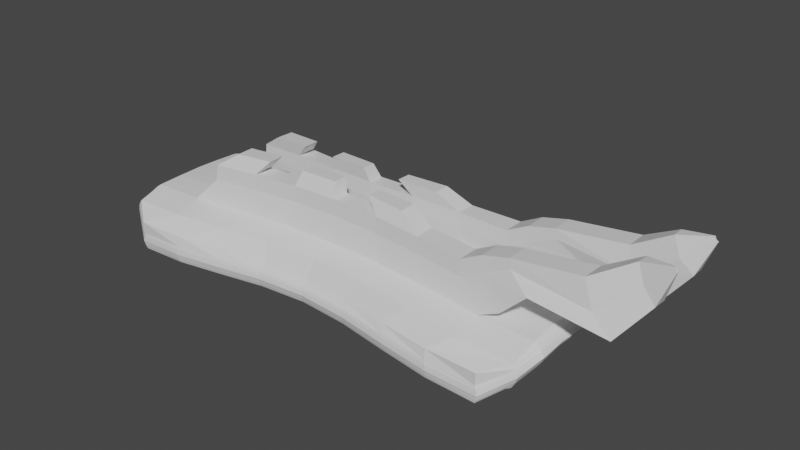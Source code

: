 # Source: GrapplingHook.blend  (saved by Blender 2.80.75; exported with 4.5.12 LTS)
import bpy
from mathutils import Matrix  # noqa: F401  (used for matrix-valued properties, if any)

bpy.ops.wm.read_factory_settings(use_empty=True)
scene = bpy.context.scene
scene.name = 'Scene'

# ---- collections
col_collection = bpy.data.collections.new('Collection'); scene.collection.children.link(col_collection)

# ---- materials (node trees are filled in below, after node groups)
mat_base = bpy.data.materials.new('Base')
mat_base.alpha_threshold = 0.0
mat_base.use_transparent_shadow = False
mat_base.line_color = (0.0, 0.0, 0.0, 1.0)
mat_metal = bpy.data.materials.new('Metal')
mat_metal.use_transparent_shadow = False
mat_pad = bpy.data.materials.new('Pad')
mat_pad.use_transparent_shadow = False

# ---- material node trees
mat_base.use_nodes = True; mat_base.node_tree.nodes.clear()
_N = mat_base.node_tree.nodes; _L = mat_base.node_tree.links
n0 = _N.new('ShaderNodeOutputMaterial'); n0.name = 'Material Output'; n0.location = (300, 300)
n1 = _N.new('ShaderNodeBsdfPrincipled'); n1.name = 'Principled BSDF'; n1.location = (10, 300)
n1.distribution = 'GGX'
n1.subsurface_method = 'BURLEY'
n1.inputs[2].default_value = 0.4
n1.inputs[3].default_value = 1.45
n1.inputs[27].default_value = (0.0, 0.0, 0.0, 1.0)
n1.inputs[28].default_value = 1.0
_L.new(n1.outputs[0], n0.inputs[0])
n0.is_active_output = True
mat_metal.use_nodes = True; mat_metal.node_tree.nodes.clear()
_N = mat_metal.node_tree.nodes; _L = mat_metal.node_tree.links
n0 = _N.new('ShaderNodeOutputMaterial'); n0.name = 'Material Output'; n0.location = (300, 300)
n1 = _N.new('ShaderNodeBsdfPrincipled'); n1.name = 'Principled BSDF'; n1.location = (10, 300)
n1.distribution = 'GGX'
n1.subsurface_method = 'BURLEY'
n1.inputs[3].default_value = 1.45
n1.inputs[27].default_value = (0.0, 0.0, 0.0, 1.0)
n1.inputs[28].default_value = 1.0
_L.new(n1.outputs[0], n0.inputs[0])
n0.is_active_output = True
mat_pad.use_nodes = True; mat_pad.node_tree.nodes.clear()
_N = mat_pad.node_tree.nodes; _L = mat_pad.node_tree.links
n0 = _N.new('ShaderNodeOutputMaterial'); n0.name = 'Material Output'; n0.location = (300, 300)
n1 = _N.new('ShaderNodeBsdfPrincipled'); n1.name = 'Principled BSDF'; n1.location = (10, 300)
n1.distribution = 'GGX'
n1.subsurface_method = 'BURLEY'
n1.inputs[3].default_value = 1.45
n1.inputs[27].default_value = (0.0, 0.0, 0.0, 1.0)
n1.inputs[28].default_value = 1.0
_L.new(n1.outputs[0], n0.inputs[0])
n0.is_active_output = True

# ---- world
world_world = bpy.data.worlds.new('World'); scene.world = world_world
world_world.use_nodes = True; world_world.node_tree.nodes.clear()
_N = world_world.node_tree.nodes; _L = world_world.node_tree.links
n0 = _N.new('ShaderNodeOutputWorld'); n0.name = 'World Output'; n0.location = (300, 300)
n1 = _N.new('ShaderNodeBackground'); n1.name = 'Background'; n1.location = (10, 300)
n1.inputs[0].default_value = (0.05088, 0.05088, 0.05088, 1.0)
_L.new(n1.outputs[0], n0.inputs[0])
n0.is_active_output = True
world_world.color = (0.05088, 0.05088, 0.05088)
world_world.use_sun_shadow = False
world_world.sun_shadow_jitter_overblur = 0.0

# ---- meshes
me_cube = bpy.data.meshes.new('Cube')
me_cube.from_pydata([(0.9098, 0.9233, 0.1281), (0.9028, 0.9241, -0.8737), (0.9097, -0.9205, 0.1322), (0.9039, -0.9064, -0.8632), (-0.9341, 0.9232, 0.1276), (-0.9272, 0.9246, -0.8708), (-0.9339, -0.9204, 0.1317), (-0.9283, -0.907, -0.8603), (-1.026, 0.009449, 0.08242), (-0.01181, 0.6633, -0.8124), (0.9182, 0.9346, -0.8342), (-0.9432, -0.9269, -0.8303), (0.9183, -0.9269, -0.8303), (-0.9432, 0.9346, -0.8342), (-0.01257, -0.7223, 0.117), (1.027, 0.0006137, 1.154), (-0.01181, -0.7115, -0.8107), (-1.027, 0.0006137, 1.154), (-0.01255, 0.6592, 0.1227), (1.028, 0.009449, 0.08242), (-0.01238, 0.7445, -0.4265), (1.079, 0.005185, 0.6209), (0.0002355, -0.03096, 0.3589), (-1.077, 0.005185, 0.6209), (-0.01237, -0.7975, -0.4227), (-0.0003909, -0.04009, 1.531), (-1.041, -0.499, -0.08536), (-0.455, 0.8127, -0.8399), (0.9123, 0.9303, -1.077), (-0.9373, -0.9226, -0.5745), (0.9123, -0.9189, -1.073), (-0.9369, 0.9303, -1.077), (-0.4584, -0.8234, 0.1156), (1.026, -0.5044, 1.026), (0.4309, -0.8094, -0.8363), (-1.035, 0.5067, 1.026), (0.4349, 0.8122, 0.1227), (1.033, 0.5183, -0.09757), (-1.043, 0.5193, -0.09824), (0.4314, 0.8125, -0.8408), (0.9119, 0.9266, -0.5785), (-0.9369, -0.9189, -1.073), (0.9119, -0.9226, -0.5745), (-0.9373, 0.9266, -0.5785), (0.4336, -0.8235, 0.1161), (1.026, 0.506, 1.023), (-0.4545, -0.8096, -0.8354), (-1.035, -0.5051, 1.028), (-0.4596, 0.8121, 0.1222), (1.032, -0.4981, -0.08477), (0.4535, 0.8891, -0.6005), (-0.4784, 0.8891, -0.6005), (-0.01214, 0.735, -0.6513), (-0.01263, 0.7304, -0.2236), (1.072, -0.5131, 0.5261), (1.072, 0.5244, 0.5194), (1.066, 0.007859, 0.4081), (1.065, 0.002677, 0.8594), (-0.006879, -0.4027, 0.1068), (-0.006869, 0.3423, 0.1069), (-0.5131, 0.007491, 0.2644), (0.5151, 0.007491, 0.2644), (-1.08, 0.5255, 0.5209), (-1.079, -0.5141, 0.5276), (-1.064, 0.007859, 0.4081), (-1.065, 0.002677, 0.8594), (-0.4784, -0.8901, -0.5849), (0.4535, -0.8901, -0.5849), (-0.01214, -0.7839, -0.6473), (-0.01263, -0.7885, -0.2209), (-0.00621, -0.4089, 1.325), (-0.005856, 0.3298, 1.335), (0.5142, -0.001589, 1.398), (-0.5141, -0.001589, 1.398), (-0.5247, 0.4494, 1.214), (0.5144, 0.4491, 1.213), (0.5145, -0.457, 1.219), (0.4501, -0.8807, -0.3591), (0.4506, -0.8765, -0.8181), (-0.475, -0.8765, -0.8181), (-1.068, -0.5131, 0.7547), (-1.07, -0.509, 0.2936), (-1.071, 0.5259, 0.2838), (0.518, 0.4621, 0.02096), (-0.5298, 0.4625, 0.02039), (-0.5287, -0.4513, 0.04026), (1.06, 0.5182, 0.748), (1.063, 0.5248, 0.2835), (1.062, -0.5079, 0.293), (-0.4754, 0.875, -0.3715), (-0.475, 0.8792, -0.8344), (0.4506, 0.8792, -0.8344), (0.4501, 0.875, -0.3715), (1.06, -0.5122, 0.7524), (0.5177, -0.4509, 0.04076), (-1.068, 0.5191, 0.7503), (-0.4754, -0.8807, -0.3591), (-0.5247, -0.4574, 1.22), (-1.026, -0.7438, -0.4954), (-0.6859, 0.8995, -0.8725), (0.906, 0.9247, -1.217), (-0.931, -0.917, -0.4365), (0.906, -0.9118, -1.213), (-0.9305, 0.9247, -1.217), (-0.6926, -0.8945, 0.1122), (1.019, -0.7593, 0.6422), (0.6632, -0.8795, -0.8586), (-1.036, 0.7625, 0.6463), (0.6681, 0.8999, 0.1047), (1.002, 0.7584, -0.5234), (-1.028, 0.2607, 0.04777), (0.2071, 0.7099, -0.8183), (0.9153, 0.9308, -0.7042), (-0.9403, -0.9231, -0.9434), (0.9153, -0.925, -0.7002), (-0.9405, 0.9308, -0.7042), (0.2075, -0.7515, 0.1209), (1.024, 0.251, 1.134), (-0.2306, -0.7394, -0.8146), (-1.025, -0.2498, 1.137), (-0.2329, 0.7071, 0.126), (1.026, -0.2412, 0.05613), (0.6863, 0.9482, -0.7239), (-0.2454, 0.7919, -0.4774), (-0.01206, 0.7238, -0.8044), (-0.0125, 0.7378, -0.3241), (1.04, -0.7621, 0.1219), (1.073, 0.2624, 0.617), (1.053, 0.008904, 0.2709), (1.072, 0.003945, 0.7417), (-0.01044, -0.5992, -0.2839), (-0.002678, 0.1483, 0.2592), (-0.77, 0.00945, 0.1599), (0.258, -0.01625, 0.3398), (-1.054, 0.7723, 0.09234), (-1.073, -0.252, 0.6208), (-1.051, 0.008904, 0.2709), (-1.072, 0.003945, 0.7417), (-0.7112, -0.9381, -0.7171), (0.2206, -0.8258, -0.4691), (-0.01206, -0.7714, -0.8009), (-0.0125, -0.7933, -0.3209), (-0.01025, -0.6148, 0.8972), (-0.002398, 0.1381, 1.46), (0.771, 0.0004529, 1.27), (-0.2572, -0.02538, 1.497), (-1.027, -0.2414, 0.05614), (-0.2306, 0.71, -0.818), (0.9155, 0.9327, -0.9472), (-0.9405, -0.925, -0.7002), (0.9155, -0.9231, -0.9434), (-0.9403, 0.9327, -0.9472), (-0.2325, -0.7514, 0.1206), (1.024, -0.2497, 1.136), (0.207, -0.7394, -0.815), (-1.025, 0.2511, 1.135), (0.2079, 0.7072, 0.1263), (1.027, 0.2604, 0.04782), (-1.021, 0.7589, -0.5249), (0.6621, 0.8992, -0.8743), (0.9055, 0.9195, -0.4405), (-0.9305, -0.9118, -1.213), (0.9055, -0.917, -0.4365), (-0.931, 0.9195, -0.4405), (0.668, -0.8946, 0.1129), (1.019, 0.7617, 0.6445), (-0.6869, -0.8799, -0.8568), (-1.035, -0.7601, 0.644), (-0.6927, 0.8998, 0.1041), (1.008, -0.7432, -0.4942), (0.2206, 0.7919, -0.4774), (-0.7112, 0.9482, -0.7239), (-0.01225, 0.7402, -0.5269), (-0.01275, 0.7174, -0.1086), (1.072, -0.2519, 0.6203), (1.037, 0.7714, 0.09412), (1.073, 0.006613, 0.5247), (1.052, 0.001546, 0.9942), (-0.002724, -0.2101, 0.2577), (-0.01048, 0.5408, -0.276), (-0.2568, -0.01625, 0.3399), (0.772, 0.00945, 0.1599), (-1.073, 0.2626, 0.6175), (-1.057, -0.7631, 0.1207), (-1.071, 0.006613, 0.5247), (-1.052, 0.001546, 0.9942), (-0.2454, -0.8258, -0.4691), (0.6863, -0.9381, -0.7171), (-0.01225, -0.7909, -0.523), (-0.01275, -0.7778, -0.1064), (-0.002746, -0.2182, 1.449), (-0.01, 0.5412, 0.9326), (0.257, -0.02537, 1.497), (-0.7709, 0.0004529, 1.27), (-0.5158, 0.2175, 1.348), (-0.5275, 0.6955, 0.8397), (-0.2659, 0.3671, 1.3), (-0.7808, 0.5073, 1.111), (0.5131, 0.2174, 1.347), (0.5085, 0.6952, 0.8387), (0.7717, 0.507, 1.11), (0.2548, 0.367, 1.299), (0.5082, -0.7049, 0.8385), (0.5131, -0.222, 1.352), (0.7716, -0.5044, 1.114), (0.2547, -0.4176, 1.296), (0.2188, -0.8166, -0.2603), (0.6814, -0.9309, -0.4761), (0.4518, -0.8857, -0.47), (0.4458, -0.8706, -0.2342), (0.2192, -0.8121, -0.6964), (0.6818, -0.9269, -0.9562), (0.4464, -0.8647, -0.964), (0.4521, -0.8835, -0.6903), (-0.7063, -0.9269, -0.9562), (-0.2436, -0.8121, -0.6964), (-0.4707, -0.8647, -0.964), (-0.4767, -0.8835, -0.6903), (-1.06, -0.2528, 0.8526), (-1.052, -0.764, 0.3304), (-1.074, -0.5136, 0.6424), (-1.057, -0.5095, 0.881), (-1.061, -0.2477, 0.4019), (-1.047, -0.7545, -0.1187), (-1.061, -0.504, 0.1344), (-1.075, -0.5114, 0.4221), (-1.042, 0.7672, -0.1515), (-1.061, 0.2638, 0.3965), (-1.062, 0.523, 0.1235), (-1.076, 0.5258, 0.4138), (0.5154, 0.2275, 0.189), (0.4993, 0.6927, -0.3635), (0.2561, 0.3797, 0.08595), (0.7775, 0.5203, -0.05377), (-0.5181, 0.2277, 0.1891), (-0.5196, 0.693, -0.3647), (-0.7873, 0.5205, -0.05467), (-0.2692, 0.3798, 0.08563), (-0.5225, -0.6892, -0.3386), (-0.5171, -0.2137, 0.2049), (-0.7861, -0.4989, -0.03799), (-0.2688, -0.4115, 0.09521), (1.06, 0.2581, 0.8496), (1.034, 0.7685, 0.3138), (1.066, 0.5213, 0.6349), (1.049, 0.5123, 0.875), (1.061, 0.2635, 0.3962), (1.024, 0.7666, -0.1492), (1.053, 0.522, 0.1235), (1.068, 0.5247, 0.4129), (1.03, -0.7538, -0.1166), (1.061, -0.2475, 0.4016), (1.053, -0.503, 0.1344), (1.067, -0.5104, 0.4212), (-0.244, 0.7777, -0.2668), (-0.7067, 0.9372, -0.4835), (-0.4769, 0.8824, -0.4839), (-0.4713, 0.8624, -0.2451), (-0.2436, 0.7822, -0.7051), (-0.7063, 0.9411, -0.9629), (-0.4707, 0.8684, -0.9793), (-0.4767, 0.8845, -0.7063), (0.6818, 0.9411, -0.9629), (0.2192, 0.7822, -0.7051), (0.4464, 0.8684, -0.9793), (0.4521, 0.8845, -0.7063), (0.6814, 0.9372, -0.4835), (0.2188, 0.7777, -0.2668), (0.4518, 0.8824, -0.4839), (0.4458, 0.8624, -0.2451), (1.035, -0.763, 0.3301), (1.06, -0.2527, 0.8519), (1.066, -0.5127, 0.6405), (1.049, -0.5087, 0.8784), (0.5027, -0.6889, -0.3374), (0.5152, -0.2136, 0.2049), (0.2562, -0.4114, 0.09551), (0.7769, -0.4987, -0.03668), (-1.051, 0.7695, 0.314), (-1.061, 0.2583, 0.8503), (-1.074, 0.5223, 0.6367), (-1.057, 0.5132, 0.8775), (-0.7067, -0.9309, -0.4761), (-0.244, -0.8166, -0.2603), (-0.4769, -0.8857, -0.47), (-0.4713, -0.8706, -0.2342), (-0.5272, -0.7052, 0.8395), (-0.5157, -0.2221, 1.353), (-0.2663, -0.4177, 1.297), (-0.7809, -0.5048, 1.116), (-0.7707, -0.2505, 1.242), (-0.2601, -0.2148, 1.424), (-0.2687, -0.6391, 0.8989), (-0.242, -0.8063, -0.1431), (-0.2447, -0.8215, -0.3634), (-0.7091, -0.9347, -0.5944), (-1.049, 0.2548, 0.9807), (-1.067, 0.2605, 0.7353), (-1.053, 0.7708, 0.2041), (0.7719, -0.2422, 0.1199), (0.2571, -0.2065, 0.2509), (0.2458, -0.6232, -0.2826), (1.048, -0.2515, 0.9816), (1.067, -0.2522, 0.7375), (1.038, -0.7625, 0.2287), (0.2165, 0.765, -0.1488), (0.2197, 0.7851, -0.3708), (0.684, 0.943, -0.6015), (0.2199, 0.7874, -0.5795), (0.2172, 0.7713, -0.8563), (0.6766, 0.9322, -1.106), (-0.7089, 0.9451, -0.8334), (-0.7009, 0.9322, -1.106), (-0.2414, 0.7713, -0.8563), (-0.7015, 0.9265, -0.3507), (-0.7091, 0.943, -0.6015), (-0.2447, 0.7851, -0.3708), (1.067, -0.2496, 0.5217), (1.049, -0.2443, 0.2559), (1.021, -0.7484, -0.2849), (1.031, 0.769, -0.01751), (1.015, 0.7625, -0.313), (1.05, 0.2624, 0.2493), (1.03, 0.7656, 0.4523), (1.036, 0.7699, 0.2053), (1.067, 0.2603, 0.7346), (-0.2612, -0.2066, 0.2509), (-0.7723, -0.2422, 0.1206), (-0.7774, -0.7452, -0.4224), (-0.265, 0.589, -0.2935), (-0.7733, 0.7626, -0.4488), (-0.7731, 0.2618, 0.1093), (0.7538, 0.7622, -0.4474), (0.2442, 0.589, -0.2929), (0.2571, 0.1742, 0.2439), (-1.067, 0.2633, 0.5178), (-1.05, 0.2626, 0.2495), (-1.033, 0.7631, -0.3153), (-1.052, -0.7587, 0.01611), (-1.039, -0.749, -0.2869), (-1.049, -0.2445, 0.2561), (-1.047, -0.7627, 0.4596), (-1.054, -0.7635, 0.2282), (-1.067, -0.2524, 0.7381), (-0.2445, -0.8191, -0.571), (-0.2414, -0.8, -0.8482), (-0.7009, -0.9162, -1.099), (0.6842, -0.9327, -0.8268), (0.6766, -0.9162, -1.099), (0.2172, -0.8, -0.8482), (0.676, -0.9218, -0.3431), (0.684, -0.9347, -0.5944), (0.2197, -0.8215, -0.3634), (0.2557, -0.2147, 1.423), (0.7692, -0.2505, 1.242), (0.7664, -0.761, 0.741), (0.2492, 0.59, 0.9132), (0.7669, 0.7654, 0.7426), (0.7692, 0.2519, 1.24), (-0.7848, 0.766, 0.7441), (-0.2688, 0.5901, 0.9137), (-0.2598, 0.164, 1.428), (-0.7706, 0.2519, 1.24), (0.2558, 0.164, 1.427), (0.2488, -0.6389, 0.8985), (0.2165, -0.8063, -0.1431), (0.2199, -0.8191, -0.571), (-0.7089, -0.9327, -0.8268), (-1.049, -0.2516, 0.9824), (-1.067, -0.2498, 0.5221), (-1.048, 0.7697, -0.01974), (0.7723, 0.2619, 0.1087), (-0.2615, 0.1742, 0.2439), (-0.2663, -0.6233, -0.2831), (1.048, 0.2547, 0.9798), (1.067, 0.2631, 0.5174), (1.035, -0.7579, 0.01759), (-0.242, 0.765, -0.1488), (-0.2445, 0.7874, -0.5795), (0.6842, 0.9451, -0.8334), (0.676, 0.9265, -0.3507), (1.03, -0.7617, 0.4582), (0.7584, -0.7447, -0.4213), (-1.047, 0.7666, 0.4537), (-0.7015, -0.9218, -0.3431), (-0.7843, -0.7616, 0.7424), (-0.0006338, -0.1914, 2.538), (-0.002323, -0.3543, 2.468), (-0.2267, 0.3147, 2.434), (-0.002174, 0.2824, 2.472), (-0.6738, 0.437, 2.233), (-0.4508, 0.3862, 2.345), (0.2226, 0.3147, 2.434), (0.4472, 0.3862, 2.345), (0.4485, -0.1956, 2.42), (0.4472, -0.3972, 2.349), (0.2226, -0.3623, 2.434), (-0.4487, -0.1956, 2.42), (-0.4509, -0.3972, 2.349), (-0.2268, -0.3623, 2.434), (-0.674, -0.439, 2.236), (-0.0005218, 0.1182, 2.541), (-0.4487, 0.1877, 2.418), (0.4485, 0.1877, 2.418), (0.6703, 0.437, 2.233), (0.6704, -0.439, 2.236), (-0.6724, -0.2207, 2.305), (-0.2248, -0.1887, 2.504), (0.2239, -0.1887, 2.504), (0.6723, -0.2207, 2.305), (0.6723, 0.218, 2.303), (-0.2247, 0.1408, 2.504), (-0.6723, 0.218, 2.303), (0.224, 0.1408, 2.504), (-2.386e-06, -0.1891, 3.258), (-0.0005674, -0.3487, 3.219), (-0.2216, 0.3098, 3.182), (-0.0005009, 0.2778, 3.221), (-0.6626, 0.4305, 2.98), (-0.4427, 0.3804, 3.091), (0.2208, 0.3098, 3.182), (0.4421, 0.3804, 3.091), (0.4433, -0.1933, 3.124), (0.442, -0.3914, 3.096), (0.2207, -0.3567, 3.183), (-0.4433, -0.1933, 3.124), (-0.4427, -0.3914, 3.096), (-0.2217, -0.3567, 3.183), (-0.6626, -0.4326, 2.983), (5.26e-11, 0.1167, 3.258), (-0.4433, 0.1854, 3.122), (0.4433, 0.1854, 3.122), (0.662, 0.4305, 2.98), (0.662, -0.4326, 2.983), (-0.6643, -0.2181, 3.007), (-0.2217, -0.1865, 3.217), (0.2217, -0.1865, 3.217), (0.6643, -0.2181, 3.007), (0.6643, 0.2154, 3.005), (-0.2217, 0.1391, 3.216), (-0.6643, 0.2154, 3.005), (0.2217, 0.1391, 3.216), (0.8657, 0.2514, 1.688), (0.7692, 0.2181, 2.805), (0.8658, -0.2507, 1.691), (0.8687, -0.5041, 1.569), (0.8687, 0.5058, 1.564), (0.7592, -0.4325, 3.496), (0.7668, -0.4377, 2.783), (0.7692, -0.2206, 2.807), (0.7612, -0.218, 3.508), (0.7668, 0.4358, 2.779), (0.7592, 0.4306, 3.491), (0.7612, 0.2155, 3.506), (0.9834, 0.2513, 2.683), (0.8868, 0.2182, 3.361), (0.9834, -0.2504, 2.685), (0.9805, -0.4988, 2.649), (0.9805, 0.5005, 2.645), (0.8768, -0.4324, 3.789), (0.8847, -0.4376, 3.355), (0.8868, -0.2205, 3.362), (0.8789, -0.2179, 3.797), (0.8847, 0.4359, 3.352), (0.8768, 0.4308, 3.786), (0.8789, 0.2156, 3.795), (1.323, 0.2514, 2.253), (1.227, 0.2183, 2.931), (1.323, -0.2503, 2.255), (1.321, -0.4986, 2.246), (1.321, 0.5004, 2.243), (1.182, -0.4087, 4.107), (1.225, -0.4375, 2.925), (1.227, -0.2204, 2.932), (1.184, -0.1941, 4.115), (1.225, 0.4361, 2.922), (1.182, 0.4545, 4.105), (1.184, 0.2393, 4.114), (1.438, 0.2351, 3.764), (1.38, 0.2233, 4.282), (1.438, -0.2303, 3.765), (1.436, -0.3589, 3.76), (1.436, 0.3641, 3.759), (1.347, -0.3009, 5.085), (1.379, -0.3219, 4.278), (1.38, -0.2095, 4.283), (1.348, -0.1898, 5.089), (1.379, 0.336, 4.277), (1.347, 0.3517, 5.084), (1.348, 0.2403, 5.088), (-0.02107, -0.1568, 3.889), (-0.02107, -0.2868, 3.874), (-0.2012, 0.2495, 3.84), (-0.02107, 0.2235, 3.874), (-0.5605, 0.3479, 3.671), (-0.3814, 0.3071, 3.763), (0.1591, 0.2495, 3.84), (0.3393, 0.3071, 3.763), (0.34, -0.1602, 3.78), (0.3393, -0.3216, 3.767), (0.1591, -0.2934, 3.842), (-0.3822, -0.1602, 3.78), (-0.3814, -0.3216, 3.767), (-0.2012, -0.2934, 3.842), (-0.5605, -0.3552, 3.675), (-0.02107, 0.09228, 3.889), (-0.3822, 0.1483, 3.778), (0.34, 0.1483, 3.778), (-0.5622, -0.1805, 3.685), (-0.2016, -0.1547, 3.856), (0.1595, -0.1547, 3.856), (-0.2016, 0.1105, 3.855), (-0.5622, 0.1726, 3.683), (0.1595, 0.1105, 3.855), (1.494, 0.2933, 5.165), (1.485, 0.2916, 5.242), (1.49, -0.3095, 5.216), (1.49, -0.3268, 5.216), (1.494, 0.3125, 5.164), (1.478, -0.319, 5.395), (1.482, -0.3219, 5.286), (1.482, -0.3067, 5.286), (1.478, -0.304, 5.395), (1.485, 0.3083, 5.241), (1.48, 0.3107, 5.361), (1.481, 0.2941, 5.362)], [], [(385, 167, 6, 104), (384, 104, 6, 101), (383, 107, 4, 163), (382, 169, 3, 106), (381, 105, 2, 162), (380, 108, 0, 160), (379, 122, 10, 148), (378, 123, 20, 172), (377, 120, 18, 173), (376, 126, 12, 150), (375, 127, 21, 176), (374, 117, 15, 177), (373, 130, 16, 118), (372, 131, 22, 180), (371, 157, 19, 181), (370, 134, 13, 151), (369, 135, 23, 184), (368, 119, 17, 185), (367, 138, 11, 113), (366, 139, 24, 188), (365, 116, 14, 189), (364, 142, 14, 116), (363, 143, 25, 192), (362, 155, 17, 193), (361, 194, 73, 145), (360, 195, 74, 196), (359, 107, 35, 197), (358, 198, 72, 144), (357, 199, 75, 200), (356, 191, 71, 201), (355, 202, 44, 164), (74, 197, 390, 391), (71, 196, 388, 389), (352, 206, 69, 141), (351, 207, 77, 208), (350, 164, 44, 209), (349, 210, 68, 140), (348, 211, 78, 212), (347, 187, 67, 213), (346, 214, 41, 161), (345, 215, 79, 216), (344, 186, 66, 217), (343, 218, 65, 137), (342, 219, 80, 220), (341, 167, 47, 221), (340, 222, 64, 136), (339, 223, 81, 224), (338, 183, 63, 225), (337, 226, 31, 103), (336, 227, 82, 228), (335, 182, 62, 229), (334, 230, 61, 133), (333, 231, 83, 232), (332, 109, 37, 233), (331, 234, 60, 132), (330, 235, 84, 236), (329, 179, 59, 237), (328, 238, 46, 166), (327, 239, 85, 240), (326, 178, 58, 241), (325, 242, 57, 129), (324, 243, 86, 244), (323, 165, 45, 245), (322, 246, 56, 128), (321, 247, 87, 248), (320, 175, 55, 249), (319, 250, 30, 102), (318, 251, 88, 252), (317, 174, 54, 253), (316, 254, 53, 125), (315, 255, 89, 256), (314, 168, 48, 257), (313, 258, 52, 124), (312, 259, 90, 260), (311, 171, 51, 261), (310, 262, 28, 100), (309, 263, 91, 264), (308, 170, 50, 265), (307, 266, 40, 112), (306, 267, 92, 268), (305, 156, 36, 269), (304, 270, 42, 114), (303, 271, 93, 272), (302, 153, 33, 273), (301, 274, 34, 154), (300, 275, 94, 276), (299, 121, 49, 277), (298, 278, 43, 115), (297, 279, 95, 280), (296, 155, 35, 281), (295, 282, 29, 149), (294, 283, 96, 284), (293, 152, 32, 285), (292, 286, 32, 152), (70, 205, 396, 387), (290, 119, 47, 289), (362, 194, 402, 412), (73, 193, 290, 287), (193, 17, 119, 290), (289, 97, 398, 400), (25, 145, 291, 190), (145, 73, 287, 291), (142, 292, 152, 14), (70, 288, 292, 142), (288, 97, 286, 292), (283, 293, 285, 96), (69, 189, 293, 283), (189, 14, 152, 293), (186, 294, 284, 66), (24, 141, 294, 186), (141, 69, 283, 294), (138, 295, 149, 11), (66, 284, 295, 138), (284, 96, 282, 295), (279, 296, 281, 95), (65, 185, 296, 279), (185, 17, 155, 296), (182, 297, 280, 62), (23, 137, 297, 182), (137, 65, 279, 297), (134, 298, 115, 13), (62, 280, 298, 134), (280, 95, 278, 298), (275, 299, 277, 94), (61, 181, 299, 275), (181, 19, 121, 299), (178, 300, 276, 58), (22, 133, 300, 178), (133, 61, 275, 300), (130, 301, 154, 16), (58, 276, 301, 130), (276, 94, 274, 301), (271, 302, 273, 93), (57, 177, 302, 271), (177, 15, 153, 302), (174, 303, 272, 54), (21, 129, 303, 174), (129, 57, 271, 303), (126, 304, 114, 12), (54, 272, 304, 126), (272, 93, 270, 304), (267, 305, 269, 92), (53, 173, 305, 267), (173, 18, 156, 305), (170, 306, 268, 50), (20, 125, 306, 170), (125, 53, 267, 306), (122, 307, 112, 10), (50, 268, 307, 122), (268, 92, 266, 307), (263, 308, 265, 91), (52, 172, 308, 263), (172, 20, 170, 308), (111, 309, 264, 39), (9, 124, 309, 111), (124, 52, 263, 309), (159, 310, 100, 1), (39, 264, 310, 159), (264, 91, 262, 310), (259, 311, 261, 90), (31, 151, 311, 259), (151, 13, 171, 311), (99, 312, 260, 27), (5, 103, 312, 99), (103, 31, 259, 312), (147, 313, 124, 9), (27, 260, 313, 147), (260, 90, 258, 313), (255, 314, 257, 89), (43, 163, 314, 255), (163, 4, 168, 314), (171, 315, 256, 51), (13, 115, 315, 171), (115, 43, 255, 315), (123, 316, 125, 20), (51, 256, 316, 123), (256, 89, 254, 316), (251, 317, 253, 88), (56, 176, 317, 251), (176, 21, 174, 317), (121, 318, 252, 49), (19, 128, 318, 121), (128, 56, 251, 318), (169, 319, 102, 3), (49, 252, 319, 169), (252, 88, 250, 319), (247, 320, 249, 87), (28, 148, 320, 247), (148, 10, 175, 320), (109, 321, 248, 37), (1, 100, 321, 109), (100, 28, 247, 321), (157, 322, 128, 19), (37, 248, 322, 157), (248, 87, 246, 322), (243, 323, 245, 86), (40, 160, 323, 243), (160, 0, 165, 323), (175, 324, 244, 55), (10, 112, 324, 175), (112, 40, 243, 324), (127, 325, 129, 21), (55, 244, 325, 127), (244, 86, 242, 325), (239, 326, 241, 85), (60, 180, 326, 239), (180, 22, 178, 326), (146, 327, 240, 26), (8, 132, 327, 146), (132, 60, 239, 327), (98, 328, 166, 7), (26, 240, 328, 98), (240, 85, 238, 328), (235, 329, 237, 84), (27, 147, 329, 235), (147, 9, 179, 329), (158, 330, 236, 38), (5, 99, 330, 158), (99, 27, 235, 330), (110, 331, 132, 8), (38, 236, 331, 110), (236, 84, 234, 331), (231, 332, 233, 83), (39, 159, 332, 231), (159, 1, 109, 332), (179, 333, 232, 59), (9, 111, 333, 179), (111, 39, 231, 333), (131, 334, 133, 22), (59, 232, 334, 131), (232, 83, 230, 334), (227, 335, 229, 82), (64, 184, 335, 227), (184, 23, 182, 335), (110, 336, 228, 38), (8, 136, 336, 110), (136, 64, 227, 336), (158, 337, 103, 5), (38, 228, 337, 158), (228, 82, 226, 337), (223, 338, 225, 81), (41, 113, 338, 223), (113, 11, 183, 338), (98, 339, 224, 26), (7, 161, 339, 98), (161, 41, 223, 339), (146, 340, 136, 8), (26, 224, 340, 146), (224, 81, 222, 340), (219, 341, 221, 80), (29, 101, 341, 219), (101, 6, 167, 341), (183, 342, 220, 63), (11, 149, 342, 183), (149, 29, 219, 342), (135, 343, 137, 23), (63, 220, 343, 135), (220, 80, 218, 343), (215, 344, 217, 79), (68, 188, 344, 215), (188, 24, 186, 344), (118, 345, 216, 46), (16, 140, 345, 118), (140, 68, 215, 345), (166, 346, 161, 7), (46, 216, 346, 166), (216, 79, 214, 346), (211, 347, 213, 78), (30, 150, 347, 211), (150, 12, 187, 347), (106, 348, 212, 34), (3, 102, 348, 106), (102, 30, 211, 348), (154, 349, 140, 16), (34, 212, 349, 154), (212, 78, 210, 349), (207, 350, 209, 77), (42, 162, 350, 207), (162, 2, 164, 350), (187, 351, 208, 67), (12, 114, 351, 187), (114, 42, 207, 351), (139, 352, 141, 24), (67, 208, 352, 139), (208, 77, 206, 352), (76, 204, 405, 395), (72, 192, 353, 203), (192, 25, 190, 353), (153, 354, 204, 33), (15, 144, 354, 153), (144, 72, 203, 354), (105, 355, 164, 2), (33, 204, 355, 105), (204, 76, 202, 355), (199, 356, 201, 75), (36, 156, 356, 199), (156, 18, 191, 356), (165, 357, 200, 45), (0, 108, 357, 165), (108, 36, 199, 357), (117, 358, 144, 15), (45, 200, 358, 117), (197, 362, 412, 390), (195, 359, 197, 74), (48, 168, 359, 195), (168, 4, 107, 359), (191, 360, 196, 71), (18, 120, 360, 191), (120, 48, 195, 360), (143, 361, 145, 25), (198, 358, 410, 403), (288, 70, 387, 399), (194, 362, 193, 73), (291, 287, 397, 407), (197, 35, 155, 362), (198, 363, 192, 72), (190, 291, 407, 386), (194, 361, 411, 402), (202, 364, 116, 44), (76, 205, 364, 202), (205, 70, 142, 364), (206, 365, 189, 69), (77, 209, 365, 206), (209, 44, 116, 365), (210, 366, 188, 68), (78, 213, 366, 210), (213, 67, 139, 366), (214, 367, 113, 41), (79, 217, 367, 214), (217, 66, 138, 367), (218, 368, 185, 65), (80, 221, 368, 218), (221, 47, 119, 368), (222, 369, 184, 64), (81, 225, 369, 222), (225, 63, 135, 369), (226, 370, 151, 31), (82, 229, 370, 226), (229, 62, 134, 370), (230, 371, 181, 61), (83, 233, 371, 230), (233, 37, 157, 371), (234, 372, 180, 60), (84, 237, 372, 234), (237, 59, 131, 372), (238, 373, 118, 46), (85, 241, 373, 238), (241, 58, 130, 373), (242, 374, 177, 57), (86, 245, 374, 242), (245, 45, 117, 374), (246, 375, 176, 56), (87, 249, 375, 246), (249, 55, 127, 375), (250, 376, 150, 30), (88, 253, 376, 250), (253, 54, 126, 376), (254, 377, 173, 53), (89, 257, 377, 254), (257, 48, 120, 377), (258, 378, 172, 52), (90, 261, 378, 258), (261, 51, 123, 378), (262, 379, 148, 28), (91, 265, 379, 262), (265, 50, 122, 379), (266, 380, 160, 40), (92, 269, 380, 266), (269, 36, 108, 380), (270, 381, 162, 42), (93, 273, 381, 270), (273, 33, 105, 381), (274, 382, 106, 34), (94, 277, 382, 274), (277, 49, 169, 382), (278, 383, 163, 43), (95, 281, 383, 278), (281, 35, 107, 383), (282, 384, 101, 29), (96, 285, 384, 282), (285, 32, 104, 384), (286, 385, 104, 32), (97, 289, 385, 286), (289, 47, 167, 385), (391, 390, 418, 419), (395, 405, 433, 423), (433, 405, 448, 447), (389, 388, 416, 417), (392, 389, 417, 420), (409, 394, 422, 437), (404, 393, 421, 432), (200, 404, 451, 446), (408, 386, 414, 436), (388, 391, 419, 416), (394, 408, 436, 422), (401, 413, 441, 429), (97, 288, 399, 398), (363, 198, 403, 413), (203, 353, 408, 394), (196, 74, 391, 388), (290, 289, 400, 406), (143, 363, 413, 401), (75, 201, 392, 393), (353, 190, 386, 408), (437, 433, 447, 450), (287, 290, 406, 397), (200, 75, 393, 404), (354, 203, 394, 409), (205, 76, 395, 396), (361, 143, 401, 411), (201, 71, 389, 392), (354, 409, 449, 444), (437, 422, 423, 433), (436, 414, 415, 424), (435, 425, 426, 427), (441, 431, 507, 513), (414, 435, 509, 490), (426, 425, 501, 502), (432, 421, 431, 438), (420, 441, 513, 496), (416, 419, 430, 439), (435, 427, 503, 509), (424, 423, 499, 500), (420, 417, 429, 441), (403, 410, 438, 431), (387, 396, 424, 415), (393, 392, 420, 421), (398, 399, 427, 426), (411, 401, 429, 439), (406, 400, 428, 434), (396, 395, 423, 424), (402, 411, 439, 430), (397, 406, 434, 425), (390, 412, 440, 418), (399, 387, 415, 427), (412, 402, 430, 440), (386, 407, 435, 414), (400, 398, 426, 428), (407, 397, 425, 435), (413, 403, 431, 441), (449, 450, 462, 461), (448, 445, 457, 460), (443, 442, 454, 455), (450, 447, 459, 462), (204, 354, 444, 445), (358, 200, 446, 442), (405, 204, 445, 448), (438, 410, 443, 453), (404, 432, 452, 451), (432, 438, 453, 452), (410, 358, 442, 443), (409, 437, 450, 449), (460, 457, 469, 472), (455, 454, 466, 467), (462, 459, 471, 474), (459, 460, 472, 471), (452, 453, 465, 464), (445, 444, 456, 457), (444, 449, 461, 456), (451, 452, 464, 463), (442, 446, 458, 454), (446, 451, 463, 458), (453, 443, 455, 465), (447, 448, 460, 459), (467, 466, 478, 479), (474, 471, 483, 486), (471, 472, 484, 483), (477, 467, 479, 489), (461, 462, 474, 473), (464, 465, 477, 476), (457, 456, 468, 469), (456, 461, 473, 468), (463, 464, 476, 475), (454, 458, 470, 466), (458, 463, 475, 470), (465, 455, 467, 477), (479, 478, 514, 515), (486, 483, 519, 522), (483, 484, 520, 519), (489, 479, 515, 525), (472, 469, 481, 484), (473, 474, 486, 485), (476, 477, 489, 488), (469, 468, 480, 481), (468, 473, 485, 480), (475, 476, 488, 487), (466, 470, 482, 478), (470, 475, 487, 482), (501, 508, 504, 502), (490, 509, 503, 491), (498, 510, 500, 499), (493, 492, 511, 505), (495, 494, 512, 506), (497, 496, 513, 507), (427, 415, 491, 503), (415, 414, 490, 491), (416, 439, 511, 492), (428, 426, 502, 504), (436, 424, 500, 510), (417, 416, 492, 493), (439, 429, 505, 511), (429, 417, 493, 505), (422, 436, 510, 498), (419, 418, 494, 495), (430, 419, 495, 506), (421, 420, 496, 497), (434, 428, 504, 508), (418, 440, 512, 494), (423, 422, 498, 499), (425, 434, 508, 501), (440, 430, 506, 512), (431, 421, 497, 507), (515, 523, 524, 525), (520, 521, 522, 519), (517, 516, 521, 520), (514, 518, 523, 515), (484, 481, 517, 520), (485, 486, 522, 521), (488, 489, 525, 524), (481, 480, 516, 517), (480, 485, 521, 516), (487, 488, 524, 523), (478, 482, 518, 514), (482, 487, 523, 518)])
me_cube.polygons.foreach_set('material_index', [0, 0, 0, 0, 0, 0, 0, 0, 0, 0, 0, 0, 0, 0, 0, 0, 0, 0, 0, 0, 0, 0, 2, 2, 2, 2, 2, 2, 2, 2, 0, 1, 1, 0, 0, 0, 0, 0, 0, 0, 0, 0, 0, 0, 0, 0, 0, 0, 0, 0, 0, 0, 0, 0, 0, 0, 0, 0, 0, 0, 0, 0, 0, 0, 0, 0, 0, 0, 0, 0, 0, 0, 0, 0, 0, 0, 0, 0, 0, 0, 0, 0, 0, 0, 0, 0, 0, 0, 0, 0, 0, 0, 0, 0, 1, 2, 1, 2, 2, 1, 2, 2, 0, 2, 2, 0, 0, 0, 0, 0, 0, 0, 0, 0, 0, 0, 0, 0, 0, 0, 0, 0, 0, 0, 0, 0, 0, 0, 0, 0, 0, 0, 0, 0, 0, 0, 0, 0, 0, 0, 0, 0, 0, 0, 0, 0, 0, 0, 0, 0, 0, 0, 0, 0, 0, 0, 0, 0, 0, 0, 0, 0, 0, 0, 0, 0, 0, 0, 0, 0, 0, 0, 0, 0, 0, 0, 0, 0, 0, 0, 0, 0, 0, 0, 0, 0, 0, 0, 0, 0, 0, 0, 0, 0, 0, 0, 0, 0, 0, 0, 0, 0, 0, 0, 0, 0, 0, 0, 0, 0, 0, 0, 0, 0, 0, 0, 0, 0, 0, 0, 0, 0, 0, 0, 0, 0, 0, 0, 0, 0, 0, 0, 0, 0, 0, 0, 0, 0, 0, 0, 0, 0, 0, 0, 0, 0, 0, 0, 0, 0, 0, 0, 0, 0, 0, 0, 0, 0, 0, 0, 0, 0, 0, 0, 0, 0, 0, 0, 0, 0, 0, 0, 0, 0, 0, 0, 0, 0, 0, 0, 0, 0, 0, 0, 0, 1, 2, 2, 2, 2, 2, 0, 2, 2, 2, 0, 0, 2, 0, 0, 2, 2, 1, 2, 0, 0, 2, 0, 0, 2, 1, 1, 2, 1, 2, 2, 1, 1, 0, 2, 2, 0, 0, 0, 0, 0, 0, 0, 0, 0, 0, 0, 0, 0, 0, 0, 0, 0, 0, 0, 0, 0, 0, 0, 0, 0, 0, 0, 0, 0, 0, 0, 0, 0, 0, 0, 0, 0, 0, 0, 0, 0, 0, 0, 0, 0, 0, 0, 0, 0, 0, 0, 0, 0, 0, 0, 0, 0, 0, 0, 0, 0, 2, 2, 1, 1, 1, 1, 1, 1, 1, 1, 1, 1, 1, 1, 1, 1, 1, 1, 1, 1, 1, 1, 1, 1, 1, 1, 1, 1, 1, 1, 1, 1, 1, 1, 1, 1, 1, 1, 1, 1, 1, 1, 1, 1, 1, 1, 1, 1, 1, 1, 1, 1, 1, 1, 1, 1, 1, 1, 1, 1, 1, 1, 0, 0, 1, 1, 1, 1, 1, 1, 1, 1, 1, 1, 1, 1, 1, 1, 1, 1, 1, 1, 1, 1, 1, 1, 1, 1, 1, 1, 1, 1, 1, 1, 1, 1, 1, 1, 1, 1, 1, 1, 1, 1, 1, 1, 1, 1, 1, 1, 1, 1, 1, 1, 1, 1, 1, 1, 1, 1, 1, 1, 1, 1, 1, 1, 1, 1, 1, 1, 1, 1, 1, 1, 1, 1, 1, 1, 1, 1, 1, 1])
_uv = me_cube.uv_layers.new(name='UVMap')
_uv.uv.foreach_set('vector', [0.5938, 0.2188, 0.625, 0.2188, 0.625, 0.25, 0.5938, 0.25, 0.5938, 0.4688, 0.625, 0.4688, 0.625, 0.5, 0.5938, 0.5, 0.5938, 0.7188, 0.625, 0.7188, 0.625, 0.75, 0.5938, 0.75, 0.5938, 0.9688, 0.625, 0.9688, 0.625, 1.0, 0.5938, 1.0, 0.3438, 0.7188, 0.375, 0.7188, 0.375, 0.75, 0.3438, 0.75, 0.8438, 0.7188, 0.875, 0.7188, 0.875, 0.75, 0.8438, 0.75, 0.7188, 0.7188, 0.75, 0.7188, 0.75, 0.75, 0.7188, 0.75, 0.7188, 0.5938, 0.75, 0.5938, 0.75, 0.625, 0.7188, 0.625, 0.8438, 0.5938, 0.875, 0.5938, 0.875, 0.625, 0.8438, 0.625, 0.2188, 0.7188, 0.25, 0.7188, 0.25, 0.75, 0.2188, 0.75, 0.2188, 0.5938, 0.25, 0.5938, 0.25, 0.625, 0.2188, 0.625, 0.3438, 0.5938, 0.375, 0.5938, 0.375, 0.625, 0.3438, 0.625, 0.4688, 0.9688, 0.5, 0.9688, 0.5, 1.0, 0.4688, 1.0, 0.4688, 0.8438, 0.5, 0.8438, 0.5, 0.875, 0.4688, 0.875, 0.5938, 0.8438, 0.625, 0.8438, 0.625, 0.875, 0.5938, 0.875, 0.4688, 0.7188, 0.5, 0.7188, 0.5, 0.75, 0.4688, 0.75, 0.4688, 0.5938, 0.5, 0.5938, 0.5, 0.625, 0.4688, 0.625, 0.5938, 0.5938, 0.625, 0.5938, 0.625, 0.625, 0.5938, 0.625, 0.4688, 0.4688, 0.5, 0.4688, 0.5, 0.5, 0.4688, 0.5, 0.4688, 0.3438, 0.5, 0.3438, 0.5, 0.375, 0.4688, 0.375, 0.5938, 0.3438, 0.625, 0.3438, 0.625, 0.375, 0.5938, 0.375, 0.4688, 0.2188, 0.5, 0.2188, 0.5, 0.25, 0.4688, 0.25, 0.4688, 0.09375, 0.5, 0.09375, 0.5, 0.125, 0.4688, 0.125, 0.5938, 0.09375, 0.625, 0.09375, 0.625, 0.125, 0.5938, 0.125, 0.5312, 0.09375, 0.5625, 0.09375, 0.5625, 0.125, 0.5312, 0.125, 0.5312, 0.03125, 0.5625, 0.03125, 0.5625, 0.0625, 0.5312, 0.0625, 0.5938, 0.03125, 0.625, 0.03125, 0.625, 0.0625, 0.5938, 0.0625, 0.4062, 0.09375, 0.4375, 0.09375, 0.4375, 0.125, 0.4062, 0.125, 0.4062, 0.03125, 0.4375, 0.03125, 0.4375, 0.0625, 0.4062, 0.0625, 0.4688, 0.03125, 0.5, 0.03125, 0.5, 0.0625, 0.4688, 0.0625, 0.4062, 0.2188, 0.4375, 0.2188, 0.4375, 0.25, 0.4062, 0.25, 0.5625, 0.0625, 0.5938, 0.0625, 0.5938, 0.0625, 0.5625, 0.0625, 0.5, 0.0625, 0.5312, 0.0625, 0.5312, 0.0625, 0.5, 0.0625, 0.5312, 0.3438, 0.5625, 0.3438, 0.5625, 0.375, 0.5312, 0.375, 0.5312, 0.2812, 0.5625, 0.2812, 0.5625, 0.3125, 0.5312, 0.3125, 0.5938, 0.2812, 0.625, 0.2812, 0.625, 0.3125, 0.5938, 0.3125, 0.4062, 0.3438, 0.4375, 0.3438, 0.4375, 0.375, 0.4062, 0.375, 0.4062, 0.2812, 0.4375, 0.2812, 0.4375, 0.3125, 0.4062, 0.3125, 0.4688, 0.2812, 0.5, 0.2812, 0.5, 0.3125, 0.4688, 0.3125, 0.4062, 0.4688, 0.4375, 0.4688, 0.4375, 0.5, 0.4062, 0.5, 0.4062, 0.4062, 0.4375, 0.4062, 0.4375, 0.4375, 0.4062, 0.4375, 0.4688, 0.4062, 0.5, 0.4062, 0.5, 0.4375, 0.4688, 0.4375, 0.5312, 0.5938, 0.5625, 0.5938, 0.5625, 0.625, 0.5312, 0.625, 0.5312, 0.5312, 0.5625, 0.5312, 0.5625, 0.5625, 0.5312, 0.5625, 0.5938, 0.5312, 0.625, 0.5312, 0.625, 0.5625, 0.5938, 0.5625, 0.4062, 0.5938, 0.4375, 0.5938, 0.4375, 0.625, 0.4062, 0.625, 0.4062, 0.5312, 0.4375, 0.5312, 0.4375, 0.5625, 0.4062, 0.5625, 0.4688, 0.5312, 0.5, 0.5312, 0.5, 0.5625, 0.4688, 0.5625, 0.4062, 0.7188, 0.4375, 0.7188, 0.4375, 0.75, 0.4062, 0.75, 0.4062, 0.6562, 0.4375, 0.6562, 0.4375, 0.6875, 0.4062, 0.6875, 0.4688, 0.6562, 0.5, 0.6562, 0.5, 0.6875, 0.4688, 0.6875, 0.5312, 0.8438, 0.5625, 0.8438, 0.5625, 0.875, 0.5312, 0.875, 0.5312, 0.7812, 0.5625, 0.7812, 0.5625, 0.8125, 0.5312, 0.8125, 0.5938, 0.7812, 0.625, 0.7812, 0.625, 0.8125, 0.5938, 0.8125, 0.4062, 0.8438, 0.4375, 0.8438, 0.4375, 0.875, 0.4062, 0.875, 0.4062, 0.7812, 0.4375, 0.7812, 0.4375, 0.8125, 0.4062, 0.8125, 0.4688, 0.7812, 0.5, 0.7812, 0.5, 0.8125, 0.4688, 0.8125, 0.4062, 0.9688, 0.4375, 0.9688, 0.4375, 1.0, 0.4062, 1.0, 0.4062, 0.9062, 0.4375, 0.9062, 0.4375, 0.9375, 0.4062, 0.9375, 0.4688, 0.9062, 0.5, 0.9062, 0.5, 0.9375, 0.4688, 0.9375, 0.2812, 0.5938, 0.3125, 0.5938, 0.3125, 0.625, 0.2812, 0.625, 0.2812, 0.5312, 0.3125, 0.5312, 0.3125, 0.5625, 0.2812, 0.5625, 0.3438, 0.5312, 0.375, 0.5312, 0.375, 0.5625, 0.3438, 0.5625, 0.1562, 0.5938, 0.1875, 0.5938, 0.1875, 0.625, 0.1562, 0.625, 0.1562, 0.5312, 0.1875, 0.5312, 0.1875, 0.5625, 0.1562, 0.5625, 0.2188, 0.5312, 0.25, 0.5312, 0.25, 0.5625, 0.2188, 0.5625, 0.1562, 0.7188, 0.1875, 0.7188, 0.1875, 0.75, 0.1562, 0.75, 0.1562, 0.6562, 0.1875, 0.6562, 0.1875, 0.6875, 0.1562, 0.6875, 0.2188, 0.6562, 0.25, 0.6562, 0.25, 0.6875, 0.2188, 0.6875, 0.7812, 0.5938, 0.8125, 0.5938, 0.8125, 0.625, 0.7812, 0.625, 0.7812, 0.5312, 0.8125, 0.5312, 0.8125, 0.5625, 0.7812, 0.5625, 0.8438, 0.5312, 0.875, 0.5312, 0.875, 0.5625, 0.8438, 0.5625, 0.6562, 0.5938, 0.6875, 0.5938, 0.6875, 0.625, 0.6562, 0.625, 0.6562, 0.5312, 0.6875, 0.5312, 0.6875, 0.5625, 0.6562, 0.5625, 0.7188, 0.5312, 0.75, 0.5312, 0.75, 0.5625, 0.7188, 0.5625, 0.6562, 0.7188, 0.6875, 0.7188, 0.6875, 0.75, 0.6562, 0.75, 0.6562, 0.6562, 0.6875, 0.6562, 0.6875, 0.6875, 0.6562, 0.6875, 0.7188, 0.6562, 0.75, 0.6562, 0.75, 0.6875, 0.7188, 0.6875, 0.7812, 0.7188, 0.8125, 0.7188, 0.8125, 0.75, 0.7812, 0.75, 0.7812, 0.6562, 0.8125, 0.6562, 0.8125, 0.6875, 0.7812, 0.6875, 0.8438, 0.6562, 0.875, 0.6562, 0.875, 0.6875, 0.8438, 0.6875, 0.2812, 0.7188, 0.3125, 0.7188, 0.3125, 0.75, 0.2812, 0.75, 0.2812, 0.6562, 0.3125, 0.6562, 0.3125, 0.6875, 0.2812, 0.6875, 0.3438, 0.6562, 0.375, 0.6562, 0.375, 0.6875, 0.3438, 0.6875, 0.5312, 0.9688, 0.5625, 0.9688, 0.5625, 1.0, 0.5312, 1.0, 0.5312, 0.9062, 0.5625, 0.9062, 0.5625, 0.9375, 0.5312, 0.9375, 0.5938, 0.9062, 0.625, 0.9062, 0.625, 0.9375, 0.5938, 0.9375, 0.5312, 0.7188, 0.5625, 0.7188, 0.5625, 0.75, 0.5312, 0.75, 0.5312, 0.6562, 0.5625, 0.6562, 0.5625, 0.6875, 0.5312, 0.6875, 0.5938, 0.6562, 0.625, 0.6562, 0.625, 0.6875, 0.5938, 0.6875, 0.5312, 0.4688, 0.5625, 0.4688, 0.5625, 0.5, 0.5312, 0.5, 0.5312, 0.4062, 0.5625, 0.4062, 0.5625, 0.4375, 0.5312, 0.4375, 0.5938, 0.4062, 0.625, 0.4062, 0.625, 0.4375, 0.5938, 0.4375, 0.5312, 0.2188, 0.5625, 0.2188, 0.5625, 0.25, 0.5312, 0.25, 0.5, 0.1875, 0.4688, 0.1875, 0.4688, 0.1875, 0.5, 0.1875, 0.5938, 0.1562, 0.625, 0.1562, 0.625, 0.1875, 0.5938, 0.1875, 0.5938, 0.09375, 0.5625, 0.09375, 0.5625, 0.09375, 0.5938, 0.09375, 0.5625, 0.125, 0.5938, 0.125, 0.5938, 0.1562, 0.5625, 0.1562, 0.5938, 0.125, 0.625, 0.125, 0.625, 0.1562, 0.5938, 0.1562, 0.5938, 0.1875, 0.5625, 0.1875, 0.5625, 0.1875, 0.5938, 0.1875, 0.5, 0.125, 0.5312, 0.125, 0.5312, 0.1562, 0.5, 0.1562, 0.5312, 0.125, 0.5625, 0.125, 0.5625, 0.1562, 0.5312, 0.1562, 0.5, 0.2188, 0.5312, 0.2188, 0.5312, 0.25, 0.5, 0.25, 0.5, 0.1875, 0.5312, 0.1875, 0.5312, 0.2188, 0.5, 0.2188, 0.5312, 0.1875, 0.5625, 0.1875, 0.5625, 0.2188, 0.5312, 0.2188, 0.5625, 0.4062, 0.5938, 0.4062, 0.5938, 0.4375, 0.5625, 0.4375, 0.5625, 0.375, 0.5938, 0.375, 0.5938, 0.4062, 0.5625, 0.4062, 0.5938, 0.375, 0.625, 0.375, 0.625, 0.4062, 0.5938, 0.4062, 0.5, 0.4062, 0.5312, 0.4062, 0.5312, 0.4375, 0.5, 0.4375, 0.5, 0.375, 0.5312, 0.375, 0.5312, 0.4062, 0.5, 0.4062, 0.5312, 0.375, 0.5625, 0.375, 0.5625, 0.4062, 0.5312, 0.4062, 0.5, 0.4688, 0.5312, 0.4688, 0.5312, 0.5, 0.5, 0.5, 0.5, 0.4375, 0.5312, 0.4375, 0.5312, 0.4688, 0.5, 0.4688, 0.5312, 0.4375, 0.5625, 0.4375, 0.5625, 0.4688, 0.5312, 0.4688, 0.5625, 0.6562, 0.5938, 0.6562, 0.5938, 0.6875, 0.5625, 0.6875, 0.5625, 0.625, 0.5938, 0.625, 0.5938, 0.6562, 0.5625, 0.6562, 0.5938, 0.625, 0.625, 0.625, 0.625, 0.6562, 0.5938, 0.6562, 0.5, 0.6562, 0.5312, 0.6562, 0.5312, 0.6875, 0.5, 0.6875, 0.5, 0.625, 0.5312, 0.625, 0.5312, 0.6562, 0.5, 0.6562, 0.5312, 0.625, 0.5625, 0.625, 0.5625, 0.6562, 0.5312, 0.6562, 0.5, 0.7188, 0.5312, 0.7188, 0.5312, 0.75, 0.5, 0.75, 0.5, 0.6875, 0.5312, 0.6875, 0.5312, 0.7188, 0.5, 0.7188, 0.5312, 0.6875, 0.5625, 0.6875, 0.5625, 0.7188, 0.5312, 0.7188, 0.5625, 0.9062, 0.5938, 0.9062, 0.5938, 0.9375, 0.5625, 0.9375, 0.5625, 0.875, 0.5938, 0.875, 0.5938, 0.9062, 0.5625, 0.9062, 0.5938, 0.875, 0.625, 0.875, 0.625, 0.9062, 0.5938, 0.9062, 0.5, 0.9062, 0.5312, 0.9062, 0.5312, 0.9375, 0.5, 0.9375, 0.5, 0.875, 0.5312, 0.875, 0.5312, 0.9062, 0.5, 0.9062, 0.5312, 0.875, 0.5625, 0.875, 0.5625, 0.9062, 0.5312, 0.9062, 0.5, 0.9688, 0.5312, 0.9688, 0.5312, 1.0, 0.5, 1.0, 0.5, 0.9375, 0.5312, 0.9375, 0.5312, 0.9688, 0.5, 0.9688, 0.5312, 0.9375, 0.5625, 0.9375, 0.5625, 0.9688, 0.5312, 0.9688, 0.3125, 0.6562, 0.3438, 0.6562, 0.3438, 0.6875, 0.3125, 0.6875, 0.3125, 0.625, 0.3438, 0.625, 0.3438, 0.6562, 0.3125, 0.6562, 0.3438, 0.625, 0.375, 0.625, 0.375, 0.6562, 0.3438, 0.6562, 0.25, 0.6562, 0.2812, 0.6562, 0.2812, 0.6875, 0.25, 0.6875, 0.25, 0.625, 0.2812, 0.625, 0.2812, 0.6562, 0.25, 0.6562, 0.2812, 0.625, 0.3125, 0.625, 0.3125, 0.6562, 0.2812, 0.6562, 0.25, 0.7188, 0.2812, 0.7188, 0.2812, 0.75, 0.25, 0.75, 0.25, 0.6875, 0.2812, 0.6875, 0.2812, 0.7188, 0.25, 0.7188, 0.2812, 0.6875, 0.3125, 0.6875, 0.3125, 0.7188, 0.2812, 0.7188, 0.8125, 0.6562, 0.8438, 0.6562, 0.8438, 0.6875, 0.8125, 0.6875, 0.8125, 0.625, 0.8438, 0.625, 0.8438, 0.6562, 0.8125, 0.6562, 0.8438, 0.625, 0.875, 0.625, 0.875, 0.6562, 0.8438, 0.6562, 0.75, 0.6562, 0.7812, 0.6562, 0.7812, 0.6875, 0.75, 0.6875, 0.75, 0.625, 0.7812, 0.625, 0.7812, 0.6562, 0.75, 0.6562, 0.7812, 0.625, 0.8125, 0.625, 0.8125, 0.6562, 0.7812, 0.6562, 0.75, 0.7188, 0.7812, 0.7188, 0.7812, 0.75, 0.75, 0.75, 0.75, 0.6875, 0.7812, 0.6875, 0.7812, 0.7188, 0.75, 0.7188, 0.7812, 0.6875, 0.8125, 0.6875, 0.8125, 0.7188, 0.7812, 0.7188, 0.6875, 0.6562, 0.7188, 0.6562, 0.7188, 0.6875, 0.6875, 0.6875, 0.6875, 0.625, 0.7188, 0.625, 0.7188, 0.6562, 0.6875, 0.6562, 0.7188, 0.625, 0.75, 0.625, 0.75, 0.6562, 0.7188, 0.6562, 0.625, 0.6562, 0.6562, 0.6562, 0.6562, 0.6875, 0.625, 0.6875, 0.625, 0.625, 0.6562, 0.625, 0.6562, 0.6562, 0.625, 0.6562, 0.6562, 0.625, 0.6875, 0.625, 0.6875, 0.6562, 0.6562, 0.6562, 0.625, 0.7188, 0.6562, 0.7188, 0.6562, 0.75, 0.625, 0.75, 0.625, 0.6875, 0.6562, 0.6875, 0.6562, 0.7188, 0.625, 0.7188, 0.6562, 0.6875, 0.6875, 0.6875, 0.6875, 0.7188, 0.6562, 0.7188, 0.6875, 0.5312, 0.7188, 0.5312, 0.7188, 0.5625, 0.6875, 0.5625, 0.6875, 0.5, 0.7188, 0.5, 0.7188, 0.5312, 0.6875, 0.5312, 0.7188, 0.5, 0.75, 0.5, 0.75, 0.5312, 0.7188, 0.5312, 0.625, 0.5312, 0.6562, 0.5312, 0.6562, 0.5625, 0.625, 0.5625, 0.625, 0.5, 0.6562, 0.5, 0.6562, 0.5312, 0.625, 0.5312, 0.6562, 0.5, 0.6875, 0.5, 0.6875, 0.5312, 0.6562, 0.5312, 0.625, 0.5938, 0.6562, 0.5938, 0.6562, 0.625, 0.625, 0.625, 0.625, 0.5625, 0.6562, 0.5625, 0.6562, 0.5938, 0.625, 0.5938, 0.6562, 0.5625, 0.6875, 0.5625, 0.6875, 0.5938, 0.6562, 0.5938, 0.8125, 0.5312, 0.8438, 0.5312, 0.8438, 0.5625, 0.8125, 0.5625, 0.8125, 0.5, 0.8438, 0.5, 0.8438, 0.5312, 0.8125, 0.5312, 0.8438, 0.5, 0.875, 0.5, 0.875, 0.5312, 0.8438, 0.5312, 0.75, 0.5312, 0.7812, 0.5312, 0.7812, 0.5625, 0.75, 0.5625, 0.75, 0.5, 0.7812, 0.5, 0.7812, 0.5312, 0.75, 0.5312, 0.7812, 0.5, 0.8125, 0.5, 0.8125, 0.5312, 0.7812, 0.5312, 0.75, 0.5938, 0.7812, 0.5938, 0.7812, 0.625, 0.75, 0.625, 0.75, 0.5625, 0.7812, 0.5625, 0.7812, 0.5938, 0.75, 0.5938, 0.7812, 0.5625, 0.8125, 0.5625, 0.8125, 0.5938, 0.7812, 0.5938, 0.1875, 0.6562, 0.2188, 0.6562, 0.2188, 0.6875, 0.1875, 0.6875, 0.1875, 0.625, 0.2188, 0.625, 0.2188, 0.6562, 0.1875, 0.6562, 0.2188, 0.625, 0.25, 0.625, 0.25, 0.6562, 0.2188, 0.6562, 0.125, 0.6562, 0.1562, 0.6562, 0.1562, 0.6875, 0.125, 0.6875, 0.125, 0.625, 0.1562, 0.625, 0.1562, 0.6562, 0.125, 0.6562, 0.1562, 0.625, 0.1875, 0.625, 0.1875, 0.6562, 0.1562, 0.6562, 0.125, 0.7188, 0.1562, 0.7188, 0.1562, 0.75, 0.125, 0.75, 0.125, 0.6875, 0.1562, 0.6875, 0.1562, 0.7188, 0.125, 0.7188, 0.1562, 0.6875, 0.1875, 0.6875, 0.1875, 0.7188, 0.1562, 0.7188, 0.1875, 0.5312, 0.2188, 0.5312, 0.2188, 0.5625, 0.1875, 0.5625, 0.1875, 0.5, 0.2188, 0.5, 0.2188, 0.5312, 0.1875, 0.5312, 0.2188, 0.5, 0.25, 0.5, 0.25, 0.5312, 0.2188, 0.5312, 0.125, 0.5312, 0.1562, 0.5312, 0.1562, 0.5625, 0.125, 0.5625, 0.125, 0.5, 0.1562, 0.5, 0.1562, 0.5312, 0.125, 0.5312, 0.1562, 0.5, 0.1875, 0.5, 0.1875, 0.5312, 0.1562, 0.5312, 0.125, 0.5938, 0.1562, 0.5938, 0.1562, 0.625, 0.125, 0.625, 0.125, 0.5625, 0.1562, 0.5625, 0.1562, 0.5938, 0.125, 0.5938, 0.1562, 0.5625, 0.1875, 0.5625, 0.1875, 0.5938, 0.1562, 0.5938, 0.3125, 0.5312, 0.3438, 0.5312, 0.3438, 0.5625, 0.3125, 0.5625, 0.3125, 0.5, 0.3438, 0.5, 0.3438, 0.5312, 0.3125, 0.5312, 0.3438, 0.5, 0.375, 0.5, 0.375, 0.5312, 0.3438, 0.5312, 0.25, 0.5312, 0.2812, 0.5312, 0.2812, 0.5625, 0.25, 0.5625, 0.25, 0.5, 0.2812, 0.5, 0.2812, 0.5312, 0.25, 0.5312, 0.2812, 0.5, 0.3125, 0.5, 0.3125, 0.5312, 0.2812, 0.5312, 0.25, 0.5938, 0.2812, 0.5938, 0.2812, 0.625, 0.25, 0.625, 0.25, 0.5625, 0.2812, 0.5625, 0.2812, 0.5938, 0.25, 0.5938, 0.2812, 0.5625, 0.3125, 0.5625, 0.3125, 0.5938, 0.2812, 0.5938, 0.4375, 0.9062, 0.4688, 0.9062, 0.4688, 0.9375, 0.4375, 0.9375, 0.4375, 0.875, 0.4688, 0.875, 0.4688, 0.9062, 0.4375, 0.9062, 0.4688, 0.875, 0.5, 0.875, 0.5, 0.9062, 0.4688, 0.9062, 0.375, 0.9062, 0.4062, 0.9062, 0.4062, 0.9375, 0.375, 0.9375, 0.375, 0.875, 0.4062, 0.875, 0.4062, 0.9062, 0.375, 0.9062, 0.4062, 0.875, 0.4375, 0.875, 0.4375, 0.9062, 0.4062, 0.9062, 0.375, 0.9688, 0.4062, 0.9688, 0.4062, 1.0, 0.375, 1.0, 0.375, 0.9375, 0.4062, 0.9375, 0.4062, 0.9688, 0.375, 0.9688, 0.4062, 0.9375, 0.4375, 0.9375, 0.4375, 0.9688, 0.4062, 0.9688, 0.4375, 0.7812, 0.4688, 0.7812, 0.4688, 0.8125, 0.4375, 0.8125, 0.4375, 0.75, 0.4688, 0.75, 0.4688, 0.7812, 0.4375, 0.7812, 0.4688, 0.75, 0.5, 0.75, 0.5, 0.7812, 0.4688, 0.7812, 0.375, 0.7812, 0.4062, 0.7812, 0.4062, 0.8125, 0.375, 0.8125, 0.375, 0.75, 0.4062, 0.75, 0.4062, 0.7812, 0.375, 0.7812, 0.4062, 0.75, 0.4375, 0.75, 0.4375, 0.7812, 0.4062, 0.7812, 0.375, 0.8438, 0.4062, 0.8438, 0.4062, 0.875, 0.375, 0.875, 0.375, 0.8125, 0.4062, 0.8125, 0.4062, 0.8438, 0.375, 0.8438, 0.4062, 0.8125, 0.4375, 0.8125, 0.4375, 0.8438, 0.4062, 0.8438, 0.5625, 0.7812, 0.5938, 0.7812, 0.5938, 0.8125, 0.5625, 0.8125, 0.5625, 0.75, 0.5938, 0.75, 0.5938, 0.7812, 0.5625, 0.7812, 0.5938, 0.75, 0.625, 0.75, 0.625, 0.7812, 0.5938, 0.7812, 0.5, 0.7812, 0.5312, 0.7812, 0.5312, 0.8125, 0.5, 0.8125, 0.5, 0.75, 0.5312, 0.75, 0.5312, 0.7812, 0.5, 0.7812, 0.5312, 0.75, 0.5625, 0.75, 0.5625, 0.7812, 0.5312, 0.7812, 0.5, 0.8438, 0.5312, 0.8438, 0.5312, 0.875, 0.5, 0.875, 0.5, 0.8125, 0.5312, 0.8125, 0.5312, 0.8438, 0.5, 0.8438, 0.5312, 0.8125, 0.5625, 0.8125, 0.5625, 0.8438, 0.5312, 0.8438, 0.4375, 0.6562, 0.4688, 0.6562, 0.4688, 0.6875, 0.4375, 0.6875, 0.4375, 0.625, 0.4688, 0.625, 0.4688, 0.6562, 0.4375, 0.6562, 0.4688, 0.625, 0.5, 0.625, 0.5, 0.6562, 0.4688, 0.6562, 0.375, 0.6562, 0.4062, 0.6562, 0.4062, 0.6875, 0.375, 0.6875, 0.375, 0.625, 0.4062, 0.625, 0.4062, 0.6562, 0.375, 0.6562, 0.4062, 0.625, 0.4375, 0.625, 0.4375, 0.6562, 0.4062, 0.6562, 0.375, 0.7188, 0.4062, 0.7188, 0.4062, 0.75, 0.375, 0.75, 0.375, 0.6875, 0.4062, 0.6875, 0.4062, 0.7188, 0.375, 0.7188, 0.4062, 0.6875, 0.4375, 0.6875, 0.4375, 0.7188, 0.4062, 0.7188, 0.4375, 0.5312, 0.4688, 0.5312, 0.4688, 0.5625, 0.4375, 0.5625, 0.4375, 0.5, 0.4688, 0.5, 0.4688, 0.5312, 0.4375, 0.5312, 0.4688, 0.5, 0.5, 0.5, 0.5, 0.5312, 0.4688, 0.5312, 0.375, 0.5312, 0.4062, 0.5312, 0.4062, 0.5625, 0.375, 0.5625, 0.375, 0.5, 0.4062, 0.5, 0.4062, 0.5312, 0.375, 0.5312, 0.4062, 0.5, 0.4375, 0.5, 0.4375, 0.5312, 0.4062, 0.5312, 0.375, 0.5938, 0.4062, 0.5938, 0.4062, 0.625, 0.375, 0.625, 0.375, 0.5625, 0.4062, 0.5625, 0.4062, 0.5938, 0.375, 0.5938, 0.4062, 0.5625, 0.4375, 0.5625, 0.4375, 0.5938, 0.4062, 0.5938, 0.5625, 0.5312, 0.5938, 0.5312, 0.5938, 0.5625, 0.5625, 0.5625, 0.5625, 0.5, 0.5938, 0.5, 0.5938, 0.5312, 0.5625, 0.5312, 0.5938, 0.5, 0.625, 0.5, 0.625, 0.5312, 0.5938, 0.5312, 0.5, 0.5312, 0.5312, 0.5312, 0.5312, 0.5625, 0.5, 0.5625, 0.5, 0.5, 0.5312, 0.5, 0.5312, 0.5312, 0.5, 0.5312, 0.5312, 0.5, 0.5625, 0.5, 0.5625, 0.5312, 0.5312, 0.5312, 0.5, 0.5938, 0.5312, 0.5938, 0.5312, 0.625, 0.5, 0.625, 0.5, 0.5625, 0.5312, 0.5625, 0.5312, 0.5938, 0.5, 0.5938, 0.5312, 0.5625, 0.5625, 0.5625, 0.5625, 0.5938, 0.5312, 0.5938, 0.4375, 0.4062, 0.4688, 0.4062, 0.4688, 0.4375, 0.4375, 0.4375, 0.4375, 0.375, 0.4688, 0.375, 0.4688, 0.4062, 0.4375, 0.4062, 0.4688, 0.375, 0.5, 0.375, 0.5, 0.4062, 0.4688, 0.4062, 0.375, 0.4062, 0.4062, 0.4062, 0.4062, 0.4375, 0.375, 0.4375, 0.375, 0.375, 0.4062, 0.375, 0.4062, 0.4062, 0.375, 0.4062, 0.4062, 0.375, 0.4375, 0.375, 0.4375, 0.4062, 0.4062, 0.4062, 0.375, 0.4688, 0.4062, 0.4688, 0.4062, 0.5, 0.375, 0.5, 0.375, 0.4375, 0.4062, 0.4375, 0.4062, 0.4688, 0.375, 0.4688, 0.4062, 0.4375, 0.4375, 0.4375, 0.4375, 0.4688, 0.4062, 0.4688, 0.4375, 0.2812, 0.4688, 0.2812, 0.4688, 0.3125, 0.4375, 0.3125, 0.4375, 0.25, 0.4688, 0.25, 0.4688, 0.2812, 0.4375, 0.2812, 0.4688, 0.25, 0.5, 0.25, 0.5, 0.2812, 0.4688, 0.2812, 0.375, 0.2812, 0.4062, 0.2812, 0.4062, 0.3125, 0.375, 0.3125, 0.375, 0.25, 0.4062, 0.25, 0.4062, 0.2812, 0.375, 0.2812, 0.4062, 0.25, 0.4375, 0.25, 0.4375, 0.2812, 0.4062, 0.2812, 0.375, 0.3438, 0.4062, 0.3438, 0.4062, 0.375, 0.375, 0.375, 0.375, 0.3125, 0.4062, 0.3125, 0.4062, 0.3438, 0.375, 0.3438, 0.4062, 0.3125, 0.4375, 0.3125, 0.4375, 0.3438, 0.4062, 0.3438, 0.5625, 0.2812, 0.5938, 0.2812, 0.5938, 0.3125, 0.5625, 0.3125, 0.5625, 0.25, 0.5938, 0.25, 0.5938, 0.2812, 0.5625, 0.2812, 0.5938, 0.25, 0.625, 0.25, 0.625, 0.2812, 0.5938, 0.2812, 0.5, 0.2812, 0.5312, 0.2812, 0.5312, 0.3125, 0.5, 0.3125, 0.5, 0.25, 0.5312, 0.25, 0.5312, 0.2812, 0.5, 0.2812, 0.5312, 0.25, 0.5625, 0.25, 0.5625, 0.2812, 0.5312, 0.2812, 0.5, 0.3438, 0.5312, 0.3438, 0.5312, 0.375, 0.5, 0.375, 0.5, 0.3125, 0.5312, 0.3125, 0.5312, 0.3438, 0.5, 0.3438, 0.5312, 0.3125, 0.5625, 0.3125, 0.5625, 0.3438, 0.5312, 0.3438, 0.4375, 0.1875, 0.4062, 0.1875, 0.4062, 0.1875, 0.4375, 0.1875, 0.4375, 0.125, 0.4688, 0.125, 0.4688, 0.1562, 0.4375, 0.1562, 0.4688, 0.125, 0.5, 0.125, 0.5, 0.1562, 0.4688, 0.1562, 0.375, 0.1562, 0.4062, 0.1562, 0.4062, 0.1875, 0.375, 0.1875, 0.375, 0.125, 0.4062, 0.125, 0.4062, 0.1562, 0.375, 0.1562, 0.4062, 0.125, 0.4375, 0.125, 0.4375, 0.1562, 0.4062, 0.1562, 0.375, 0.2188, 0.4062, 0.2188, 0.4062, 0.25, 0.375, 0.25, 0.375, 0.1875, 0.4062, 0.1875, 0.4062, 0.2188, 0.375, 0.2188, 0.4062, 0.1875, 0.4375, 0.1875, 0.4375, 0.2188, 0.4062, 0.2188, 0.4375, 0.03125, 0.4688, 0.03125, 0.4688, 0.0625, 0.4375, 0.0625, 0.4375, 0.0, 0.4688, 0.0, 0.4688, 0.03125, 0.4375, 0.03125, 0.4688, 0.0, 0.5, 0.0, 0.5, 0.03125, 0.4688, 0.03125, 0.375, 0.03125, 0.4062, 0.03125, 0.4062, 0.0625, 0.375, 0.0625, 0.375, 0.0, 0.4062, 0.0, 0.4062, 0.03125, 0.375, 0.03125, 0.4062, 0.0, 0.4375, 0.0, 0.4375, 0.03125, 0.4062, 0.03125, 0.375, 0.09375, 0.4062, 0.09375, 0.4062, 0.125, 0.375, 0.125, 0.375, 0.0625, 0.4062, 0.0625, 0.4062, 0.09375, 0.375, 0.09375, 0.5938, 0.0625, 0.5938, 0.09375, 0.5938, 0.09375, 0.5938, 0.0625, 0.5625, 0.03125, 0.5938, 0.03125, 0.5938, 0.0625, 0.5625, 0.0625, 0.5625, 0.0, 0.5938, 0.0, 0.5938, 0.03125, 0.5625, 0.03125, 0.5938, 0.0, 0.625, 0.0, 0.625, 0.03125, 0.5938, 0.03125, 0.5, 0.03125, 0.5312, 0.03125, 0.5312, 0.0625, 0.5, 0.0625, 0.5, 0.0, 0.5312, 0.0, 0.5312, 0.03125, 0.5, 0.03125, 0.5312, 0.0, 0.5625, 0.0, 0.5625, 0.03125, 0.5312, 0.03125, 0.5, 0.09375, 0.5312, 0.09375, 0.5312, 0.125, 0.5, 0.125, 0.4375, 0.09375, 0.4062, 0.09375, 0.4062, 0.09375, 0.4375, 0.09375, 0.5312, 0.1875, 0.5, 0.1875, 0.5, 0.1875, 0.5312, 0.1875, 0.5625, 0.09375, 0.5938, 0.09375, 0.5938, 0.125, 0.5625, 0.125, 0.5312, 0.1562, 0.5625, 0.1562, 0.5625, 0.1562, 0.5312, 0.1562, 0.5938, 0.0625, 0.625, 0.0625, 0.625, 0.09375, 0.5938, 0.09375, 0.4375, 0.09375, 0.4688, 0.09375, 0.4688, 0.125, 0.4375, 0.125, 0.5, 0.1562, 0.5312, 0.1562, 0.5312, 0.1562, 0.5, 0.1562, 0.5625, 0.09375, 0.5312, 0.09375, 0.5312, 0.09375, 0.5625, 0.09375, 0.4375, 0.2188, 0.4688, 0.2188, 0.4688, 0.25, 0.4375, 0.25, 0.4375, 0.1875, 0.4688, 0.1875, 0.4688, 0.2188, 0.4375, 0.2188, 0.4688, 0.1875, 0.5, 0.1875, 0.5, 0.2188, 0.4688, 0.2188, 0.5625, 0.3438, 0.5938, 0.3438, 0.5938, 0.375, 0.5625, 0.375, 0.5625, 0.3125, 0.5938, 0.3125, 0.5938, 0.3438, 0.5625, 0.3438, 0.5938, 0.3125, 0.625, 0.3125, 0.625, 0.3438, 0.5938, 0.3438, 0.4375, 0.3438, 0.4688, 0.3438, 0.4688, 0.375, 0.4375, 0.375, 0.4375, 0.3125, 0.4688, 0.3125, 0.4688, 0.3438, 0.4375, 0.3438, 0.4688, 0.3125, 0.5, 0.3125, 0.5, 0.3438, 0.4688, 0.3438, 0.4375, 0.4688, 0.4688, 0.4688, 0.4688, 0.5, 0.4375, 0.5, 0.4375, 0.4375, 0.4688, 0.4375, 0.4688, 0.4688, 0.4375, 0.4688, 0.4688, 0.4375, 0.5, 0.4375, 0.5, 0.4688, 0.4688, 0.4688, 0.5625, 0.5938, 0.5938, 0.5938, 0.5938, 0.625, 0.5625, 0.625, 0.5625, 0.5625, 0.5938, 0.5625, 0.5938, 0.5938, 0.5625, 0.5938, 0.5938, 0.5625, 0.625, 0.5625, 0.625, 0.5938, 0.5938, 0.5938, 0.4375, 0.5938, 0.4688, 0.5938, 0.4688, 0.625, 0.4375, 0.625, 0.4375, 0.5625, 0.4688, 0.5625, 0.4688, 0.5938, 0.4375, 0.5938, 0.4688, 0.5625, 0.5, 0.5625, 0.5, 0.5938, 0.4688, 0.5938, 0.4375, 0.7188, 0.4688, 0.7188, 0.4688, 0.75, 0.4375, 0.75, 0.4375, 0.6875, 0.4688, 0.6875, 0.4688, 0.7188, 0.4375, 0.7188, 0.4688, 0.6875, 0.5, 0.6875, 0.5, 0.7188, 0.4688, 0.7188, 0.5625, 0.8438, 0.5938, 0.8438, 0.5938, 0.875, 0.5625, 0.875, 0.5625, 0.8125, 0.5938, 0.8125, 0.5938, 0.8438, 0.5625, 0.8438, 0.5938, 0.8125, 0.625, 0.8125, 0.625, 0.8438, 0.5938, 0.8438, 0.4375, 0.8438, 0.4688, 0.8438, 0.4688, 0.875, 0.4375, 0.875, 0.4375, 0.8125, 0.4688, 0.8125, 0.4688, 0.8438, 0.4375, 0.8438, 0.4688, 0.8125, 0.5, 0.8125, 0.5, 0.8438, 0.4688, 0.8438, 0.4375, 0.9688, 0.4688, 0.9688, 0.4688, 1.0, 0.4375, 1.0, 0.4375, 0.9375, 0.4688, 0.9375, 0.4688, 0.9688, 0.4375, 0.9688, 0.4688, 0.9375, 0.5, 0.9375, 0.5, 0.9688, 0.4688, 0.9688, 0.3125, 0.5938, 0.3438, 0.5938, 0.3438, 0.625, 0.3125, 0.625, 0.3125, 0.5625, 0.3438, 0.5625, 0.3438, 0.5938, 0.3125, 0.5938, 0.3438, 0.5625, 0.375, 0.5625, 0.375, 0.5938, 0.3438, 0.5938, 0.1875, 0.5938, 0.2188, 0.5938, 0.2188, 0.625, 0.1875, 0.625, 0.1875, 0.5625, 0.2188, 0.5625, 0.2188, 0.5938, 0.1875, 0.5938, 0.2188, 0.5625, 0.25, 0.5625, 0.25, 0.5938, 0.2188, 0.5938, 0.1875, 0.7188, 0.2188, 0.7188, 0.2188, 0.75, 0.1875, 0.75, 0.1875, 0.6875, 0.2188, 0.6875, 0.2188, 0.7188, 0.1875, 0.7188, 0.2188, 0.6875, 0.25, 0.6875, 0.25, 0.7188, 0.2188, 0.7188, 0.8125, 0.5938, 0.8438, 0.5938, 0.8438, 0.625, 0.8125, 0.625, 0.8125, 0.5625, 0.8438, 0.5625, 0.8438, 0.5938, 0.8125, 0.5938, 0.8438, 0.5625, 0.875, 0.5625, 0.875, 0.5938, 0.8438, 0.5938, 0.6875, 0.5938, 0.7188, 0.5938, 0.7188, 0.625, 0.6875, 0.625, 0.6875, 0.5625, 0.7188, 0.5625, 0.7188, 0.5938, 0.6875, 0.5938, 0.7188, 0.5625, 0.75, 0.5625, 0.75, 0.5938, 0.7188, 0.5938, 0.6875, 0.7188, 0.7188, 0.7188, 0.7188, 0.75, 0.6875, 0.75, 0.6875, 0.6875, 0.7188, 0.6875, 0.7188, 0.7188, 0.6875, 0.7188, 0.7188, 0.6875, 0.75, 0.6875, 0.75, 0.7188, 0.7188, 0.7188, 0.8125, 0.7188, 0.8438, 0.7188, 0.8438, 0.75, 0.8125, 0.75, 0.8125, 0.6875, 0.8438, 0.6875, 0.8438, 0.7188, 0.8125, 0.7188, 0.8438, 0.6875, 0.875, 0.6875, 0.875, 0.7188, 0.8438, 0.7188, 0.3125, 0.7188, 0.3438, 0.7188, 0.3438, 0.75, 0.3125, 0.75, 0.3125, 0.6875, 0.3438, 0.6875, 0.3438, 0.7188, 0.3125, 0.7188, 0.3438, 0.6875, 0.375, 0.6875, 0.375, 0.7188, 0.3438, 0.7188, 0.5625, 0.9688, 0.5938, 0.9688, 0.5938, 1.0, 0.5625, 1.0, 0.5625, 0.9375, 0.5938, 0.9375, 0.5938, 0.9688, 0.5625, 0.9688, 0.5938, 0.9375, 0.625, 0.9375, 0.625, 0.9688, 0.5938, 0.9688, 0.5625, 0.7188, 0.5938, 0.7188, 0.5938, 0.75, 0.5625, 0.75, 0.5625, 0.6875, 0.5938, 0.6875, 0.5938, 0.7188, 0.5625, 0.7188, 0.5938, 0.6875, 0.625, 0.6875, 0.625, 0.7188, 0.5938, 0.7188, 0.5625, 0.4688, 0.5938, 0.4688, 0.5938, 0.5, 0.5625, 0.5, 0.5625, 0.4375, 0.5938, 0.4375, 0.5938, 0.4688, 0.5625, 0.4688, 0.5938, 0.4375, 0.625, 0.4375, 0.625, 0.4688, 0.5938, 0.4688, 0.5625, 0.2188, 0.5938, 0.2188, 0.5938, 0.25, 0.5625, 0.25, 0.5625, 0.1875, 0.5938, 0.1875, 0.5938, 0.2188, 0.5625, 0.2188, 0.5938, 0.1875, 0.625, 0.1875, 0.625, 0.2188, 0.5938, 0.2188, 0.5625, 0.0625, 0.5938, 0.0625, 0.5938, 0.0625, 0.5625, 0.0625, 0.4375, 0.1875, 0.4062, 0.1875, 0.4062, 0.1875, 0.4375, 0.1875, 0.4062, 0.1875, 0.4062, 0.1875, 0.4062, 0.1875, 0.4062, 0.1875, 0.5, 0.0625, 0.5312, 0.0625, 0.5312, 0.0625, 0.5, 0.0625, 0.4688, 0.0625, 0.5, 0.0625, 0.5, 0.0625, 0.4688, 0.0625, 0.4062, 0.1562, 0.4375, 0.1562, 0.4375, 0.1562, 0.4062, 0.1562, 0.4062, 0.0625, 0.4375, 0.0625, 0.4375, 0.0625, 0.4062, 0.0625, 0.4062, 0.0625, 0.4062, 0.0625, 0.4062, 0.0625, 0.4062, 0.0625, 0.4688, 0.1562, 0.5, 0.1562, 0.5, 0.1562, 0.4688, 0.1562, 0.5312, 0.0625, 0.5625, 0.0625, 0.5625, 0.0625, 0.5312, 0.0625, 0.4375, 0.1562, 0.4688, 0.1562, 0.4688, 0.1562, 0.4375, 0.1562, 0.5, 0.09375, 0.4688, 0.09375, 0.4688, 0.09375, 0.5, 0.09375, 0.5625, 0.1875, 0.5312, 0.1875, 0.5312, 0.1875, 0.5625, 0.1875, 0.4688, 0.09375, 0.4375, 0.09375, 0.4375, 0.09375, 0.4688, 0.09375, 0.4375, 0.1562, 0.4688, 0.1562, 0.4688, 0.1562, 0.4375, 0.1562, 0.5312, 0.0625, 0.5625, 0.0625, 0.5625, 0.0625, 0.5312, 0.0625, 0.5938, 0.1562, 0.5938, 0.1875, 0.5938, 0.1875, 0.5938, 0.1562, 0.5, 0.09375, 0.4688, 0.09375, 0.4688, 0.09375, 0.5, 0.09375, 0.4375, 0.0625, 0.4688, 0.0625, 0.4688, 0.0625, 0.4375, 0.0625, 0.4688, 0.1562, 0.5, 0.1562, 0.5, 0.1562, 0.4688, 0.1562, 0.4062, 0.1562, 0.4062, 0.1875, 0.4062, 0.1875, 0.4062, 0.1562, 0.5625, 0.1562, 0.5938, 0.1562, 0.5938, 0.1562, 0.5625, 0.1562, 0.4062, 0.0625, 0.4375, 0.0625, 0.4375, 0.0625, 0.4062, 0.0625, 0.4062, 0.1562, 0.4375, 0.1562, 0.4375, 0.1562, 0.4062, 0.1562, 0.4688, 0.1875, 0.4375, 0.1875, 0.4375, 0.1875, 0.4688, 0.1875, 0.5312, 0.09375, 0.5, 0.09375, 0.5, 0.09375, 0.5312, 0.09375, 0.4688, 0.0625, 0.5, 0.0625, 0.5, 0.0625, 0.4688, 0.0625, 0.4062, 0.1562, 0.4062, 0.1562, 0.4062, 0.1562, 0.4062, 0.1562, 0.4062, 0.1562, 0.4375, 0.1562, 0.4375, 0.1875, 0.4062, 0.1875, 0.4688, 0.1562, 0.5, 0.1562, 0.5, 0.1875, 0.4688, 0.1875, 0.5312, 0.1562, 0.5625, 0.1562, 0.5625, 0.1875, 0.5312, 0.1875, 0.4688, 0.09375, 0.4375, 0.09375, 0.4375, 0.09375, 0.4688, 0.09375, 0.5, 0.1562, 0.5312, 0.1562, 0.5312, 0.1562, 0.5, 0.1562, 0.5625, 0.1875, 0.5625, 0.1562, 0.5625, 0.1562, 0.5625, 0.1875, 0.4062, 0.0625, 0.4375, 0.0625, 0.4375, 0.09375, 0.4062, 0.09375, 0.4688, 0.0625, 0.4688, 0.09375, 0.4688, 0.09375, 0.4688, 0.0625, 0.5312, 0.0625, 0.5625, 0.0625, 0.5625, 0.09375, 0.5312, 0.09375, 0.5312, 0.1562, 0.5312, 0.1875, 0.5312, 0.1875, 0.5312, 0.1562, 0.4688, 0.1875, 0.4375, 0.1875, 0.4375, 0.1875, 0.4688, 0.1875, 0.4688, 0.0625, 0.5, 0.0625, 0.5, 0.09375, 0.4688, 0.09375, 0.4375, 0.09375, 0.4062, 0.09375, 0.4062, 0.09375, 0.4375, 0.09375, 0.5, 0.1875, 0.4688, 0.1875, 0.4688, 0.1875, 0.5, 0.1875, 0.4375, 0.0625, 0.4688, 0.0625, 0.4688, 0.0625, 0.4375, 0.0625, 0.5625, 0.1875, 0.5312, 0.1875, 0.5312, 0.1875, 0.5625, 0.1875, 0.5312, 0.09375, 0.5, 0.09375, 0.5, 0.09375, 0.5312, 0.09375, 0.5938, 0.1562, 0.5938, 0.1875, 0.5938, 0.1875, 0.5938, 0.1562, 0.4688, 0.1875, 0.4375, 0.1875, 0.4375, 0.1875, 0.4688, 0.1875, 0.5625, 0.09375, 0.5312, 0.09375, 0.5312, 0.09375, 0.5625, 0.09375, 0.5625, 0.1562, 0.5938, 0.1562, 0.5938, 0.1562, 0.5625, 0.1562, 0.5938, 0.0625, 0.5938, 0.09375, 0.5938, 0.09375, 0.5938, 0.0625, 0.5312, 0.1875, 0.5, 0.1875, 0.5, 0.1875, 0.5312, 0.1875, 0.5938, 0.09375, 0.5625, 0.09375, 0.5625, 0.09375, 0.5938, 0.09375, 0.5, 0.1562, 0.5312, 0.1562, 0.5312, 0.1562, 0.5, 0.1562, 0.5938, 0.1875, 0.5625, 0.1875, 0.5625, 0.1875, 0.5938, 0.1875, 0.5312, 0.1562, 0.5625, 0.1562, 0.5625, 0.1562, 0.5312, 0.1562, 0.4688, 0.09375, 0.4375, 0.09375, 0.4375, 0.09375, 0.4688, 0.09375, 0.4062, 0.1562, 0.4062, 0.1562, 0.4062, 0.1562, 0.4062, 0.1562, 0.4062, 0.1875, 0.4062, 0.1875, 0.4062, 0.1875, 0.4062, 0.1875, 0.4062, 0.09375, 0.4062, 0.09375, 0.4062, 0.09375, 0.4062, 0.09375, 0.4062, 0.1562, 0.4062, 0.1875, 0.4062, 0.1875, 0.4062, 0.1562, 0.4062, 0.1875, 0.4062, 0.1562, 0.4062, 0.1562, 0.4062, 0.1875, 0.4062, 0.09375, 0.4062, 0.0625, 0.4062, 0.0625, 0.4062, 0.09375, 0.4062, 0.1875, 0.4062, 0.1875, 0.4062, 0.1875, 0.4062, 0.1875, 0.4062, 0.09375, 0.4062, 0.09375, 0.4062, 0.09375, 0.4062, 0.09375, 0.4062, 0.0625, 0.4062, 0.0625, 0.4062, 0.0625, 0.4062, 0.0625, 0.4062, 0.0625, 0.4062, 0.09375, 0.4062, 0.09375, 0.4062, 0.0625, 0.4062, 0.09375, 0.4062, 0.09375, 0.4062, 0.09375, 0.4062, 0.09375, 0.4062, 0.1562, 0.4062, 0.1562, 0.4062, 0.1562, 0.4062, 0.1562, 0.4062, 0.1875, 0.4062, 0.1875, 0.4062, 0.1875, 0.4062, 0.1875, 0.4062, 0.09375, 0.4062, 0.09375, 0.4062, 0.09375, 0.4062, 0.09375, 0.4062, 0.1562, 0.4062, 0.1875, 0.4062, 0.1875, 0.4062, 0.1562, 0.4062, 0.1875, 0.4062, 0.1875, 0.4062, 0.1875, 0.4062, 0.1875, 0.4062, 0.0625, 0.4062, 0.09375, 0.4062, 0.09375, 0.4062, 0.0625, 0.4062, 0.1875, 0.4062, 0.1562, 0.4062, 0.1562, 0.4062, 0.1875, 0.4062, 0.1562, 0.4062, 0.1562, 0.4062, 0.1562, 0.4062, 0.1562, 0.4062, 0.0625, 0.4062, 0.0625, 0.4062, 0.0625, 0.4062, 0.0625, 0.4062, 0.09375, 0.4062, 0.0625, 0.4062, 0.0625, 0.4062, 0.09375, 0.4062, 0.0625, 0.4062, 0.0625, 0.4062, 0.0625, 0.4062, 0.0625, 0.4062, 0.09375, 0.4062, 0.09375, 0.4062, 0.09375, 0.4062, 0.09375, 0.4062, 0.1875, 0.4062, 0.1875, 0.4062, 0.1875, 0.4062, 0.1875, 0.4062, 0.09375, 0.4062, 0.09375, 0.4062, 0.09375, 0.4062, 0.09375, 0.4062, 0.1562, 0.4062, 0.1875, 0.4062, 0.1875, 0.4062, 0.1562, 0.4062, 0.1875, 0.4062, 0.1875, 0.4062, 0.1875, 0.4062, 0.1875, 0.4062, 0.09375, 0.4062, 0.09375, 0.4062, 0.09375, 0.4062, 0.09375, 0.4062, 0.1562, 0.4062, 0.1562, 0.4062, 0.1562, 0.4062, 0.1562, 0.4062, 0.0625, 0.4062, 0.09375, 0.4062, 0.09375, 0.4062, 0.0625, 0.4062, 0.1875, 0.4062, 0.1562, 0.4062, 0.1562, 0.4062, 0.1875, 0.4062, 0.1562, 0.4062, 0.1562, 0.4062, 0.1562, 0.4062, 0.1562, 0.4062, 0.0625, 0.4062, 0.0625, 0.4062, 0.0625, 0.4062, 0.0625, 0.4062, 0.09375, 0.4062, 0.0625, 0.4062, 0.0625, 0.4062, 0.09375, 0.4062, 0.0625, 0.4062, 0.0625, 0.4062, 0.0625, 0.4062, 0.0625, 0.4062, 0.09375, 0.4062, 0.09375, 0.4062, 0.09375, 0.4062, 0.09375, 0.4062, 0.09375, 0.4062, 0.09375, 0.4062, 0.09375, 0.4062, 0.09375, 0.4062, 0.1562, 0.4062, 0.1875, 0.4062, 0.1875, 0.4062, 0.1562, 0.4062, 0.1875, 0.4062, 0.1875, 0.4062, 0.1875, 0.4062, 0.1875, 0.4062, 0.09375, 0.4062, 0.09375, 0.4062, 0.09375, 0.4062, 0.09375, 0.4062, 0.1875, 0.4062, 0.1875, 0.4062, 0.1875, 0.4062, 0.1875, 0.4062, 0.1562, 0.4062, 0.1562, 0.4062, 0.1562, 0.4062, 0.1562, 0.4062, 0.0625, 0.4062, 0.09375, 0.4062, 0.09375, 0.4062, 0.0625, 0.4062, 0.1875, 0.4062, 0.1562, 0.4062, 0.1562, 0.4062, 0.1875, 0.4062, 0.1562, 0.4062, 0.1562, 0.4062, 0.1562, 0.4062, 0.1562, 0.4062, 0.0625, 0.4062, 0.0625, 0.4062, 0.0625, 0.4062, 0.0625, 0.4062, 0.09375, 0.4062, 0.0625, 0.4062, 0.0625, 0.4062, 0.09375, 0.4062, 0.0625, 0.4062, 0.0625, 0.4062, 0.0625, 0.4062, 0.0625, 0.5625, 0.1562, 0.5938, 0.1562, 0.5938, 0.1875, 0.5625, 0.1875, 0.5, 0.1562, 0.5312, 0.1562, 0.5312, 0.1875, 0.5, 0.1875, 0.4375, 0.1562, 0.4688, 0.1562, 0.4688, 0.1875, 0.4375, 0.1875, 0.5, 0.0625, 0.5312, 0.0625, 0.5312, 0.09375, 0.5, 0.09375, 0.5625, 0.0625, 0.5938, 0.0625, 0.5938, 0.09375, 0.5625, 0.09375, 0.4375, 0.0625, 0.4688, 0.0625, 0.4688, 0.09375, 0.4375, 0.09375, 0.5312, 0.1875, 0.5, 0.1875, 0.5, 0.1875, 0.5312, 0.1875, 0.5, 0.1875, 0.5, 0.1562, 0.5, 0.1562, 0.5, 0.1875, 0.5312, 0.0625, 0.5312, 0.09375, 0.5312, 0.09375, 0.5312, 0.0625, 0.5938, 0.1875, 0.5625, 0.1875, 0.5625, 0.1875, 0.5938, 0.1875, 0.4688, 0.1562, 0.4688, 0.1875, 0.4688, 0.1875, 0.4688, 0.1562, 0.5, 0.0625, 0.5312, 0.0625, 0.5312, 0.0625, 0.5, 0.0625, 0.5312, 0.09375, 0.5, 0.09375, 0.5, 0.09375, 0.5312, 0.09375, 0.5, 0.09375, 0.5, 0.0625, 0.5, 0.0625, 0.5, 0.09375, 0.4375, 0.1562, 0.4688, 0.1562, 0.4688, 0.1562, 0.4375, 0.1562, 0.5625, 0.0625, 0.5938, 0.0625, 0.5938, 0.0625, 0.5625, 0.0625, 0.5625, 0.09375, 0.5625, 0.0625, 0.5625, 0.0625, 0.5625, 0.09375, 0.4375, 0.0625, 0.4688, 0.0625, 0.4688, 0.0625, 0.4375, 0.0625, 0.5938, 0.1562, 0.5938, 0.1875, 0.5938, 0.1875, 0.5938, 0.1562, 0.5938, 0.0625, 0.5938, 0.09375, 0.5938, 0.09375, 0.5938, 0.0625, 0.4375, 0.1875, 0.4375, 0.1562, 0.4375, 0.1562, 0.4375, 0.1875, 0.5625, 0.1562, 0.5938, 0.1562, 0.5938, 0.1562, 0.5625, 0.1562, 0.5938, 0.09375, 0.5625, 0.09375, 0.5625, 0.09375, 0.5938, 0.09375, 0.4375, 0.09375, 0.4375, 0.0625, 0.4375, 0.0625, 0.4375, 0.09375, 0.4062, 0.09375, 0.4062, 0.0625, 0.4062, 0.0625, 0.4062, 0.09375, 0.4062, 0.1875, 0.4062, 0.1562, 0.4062, 0.1562, 0.4062, 0.1875, 0.4062, 0.1875, 0.4062, 0.1562, 0.4062, 0.1562, 0.4062, 0.1875, 0.4062, 0.09375, 0.4062, 0.0625, 0.4062, 0.0625, 0.4062, 0.09375, 0.4062, 0.1875, 0.4062, 0.1875, 0.4062, 0.1875, 0.4062, 0.1875, 0.4062, 0.1562, 0.4062, 0.1562, 0.4062, 0.1562, 0.4062, 0.1562, 0.4062, 0.0625, 0.4062, 0.09375, 0.4062, 0.09375, 0.4062, 0.0625, 0.4062, 0.1875, 0.4062, 0.1562, 0.4062, 0.1562, 0.4062, 0.1875, 0.4062, 0.1562, 0.4062, 0.1562, 0.4062, 0.1562, 0.4062, 0.1562, 0.4062, 0.0625, 0.4062, 0.0625, 0.4062, 0.0625, 0.4062, 0.0625, 0.4062, 0.09375, 0.4062, 0.0625, 0.4062, 0.0625, 0.4062, 0.09375, 0.4062, 0.0625, 0.4062, 0.0625, 0.4062, 0.0625, 0.4062, 0.0625])
me_cube.materials.append(mat_base)
me_cube.materials.append(mat_metal)
me_cube.materials.append(mat_pad)
me_cube.use_remesh_preserve_volume = False
me_cube.use_remesh_preserve_attributes = False
me_cube.use_mirror_vertex_groups = False
me_cube.update()

# ---- objects
ob_cube = bpy.data.objects.new('Cube', me_cube)

# ---- transforms, parenting, visibility, modifiers, constraints
ob_cube.location = (0.0, 0.0, 0.0)
ob_cube.scale = (6.1, 2.8, 0.6)
ob_cube.lock_rotations_4d = False
ob_cube.empty_display_type = 'ARROWS'
ob_cube.lineart.crease_threshold = 0.0

# ---- collection membership
col_collection.objects.link(ob_cube)

# ---- scene / render settings (as saved in the file)
scene.frame_start = 1; scene.frame_end = 250; scene.frame_set(1)
scene.render.engine = 'BLENDER_EEVEE_NEXT'
scene.cycles.use_denoising = False
scene.cycles.samples = 128
scene.cycles.sampling_pattern = 'TABULATED_SOBOL'
scene.cycles.use_adaptive_sampling = False
scene.cycles.use_light_tree = False
scene.view_settings.view_transform = 'Filmic'
bpy.context.view_layer.update()

# ---- added for rendering (the .blend has no active camera and no usable light): camera, sun
cam_auto = bpy.data.cameras.new('AutoCamera')
cam_auto.lens = 50.0
cam_auto.sensor_width = 36.0
cam_auto.clip_end = 1000.0
ob_auto_camera = bpy.data.objects.new('AutoCamera', cam_auto)
scene.collection.objects.link(ob_auto_camera)
ob_auto_camera.location = (17.0221, -18.8973, 13.8613)
ob_auto_camera.rotation_euler = (1.09748, -7.21219e-08, 0.694738)
scene.camera = ob_auto_camera
light_auto_sun = bpy.data.lights.new('AutoSun', 'SUN')
light_auto_sun.energy = 3.0
light_auto_sun.angle = 0.0523599
ob_auto_sun = bpy.data.objects.new('AutoSun', light_auto_sun)
scene.collection.objects.link(ob_auto_sun)
ob_auto_sun.rotation_euler = (0.872665, 0.174533, 0.523599)
bpy.context.view_layer.update()

